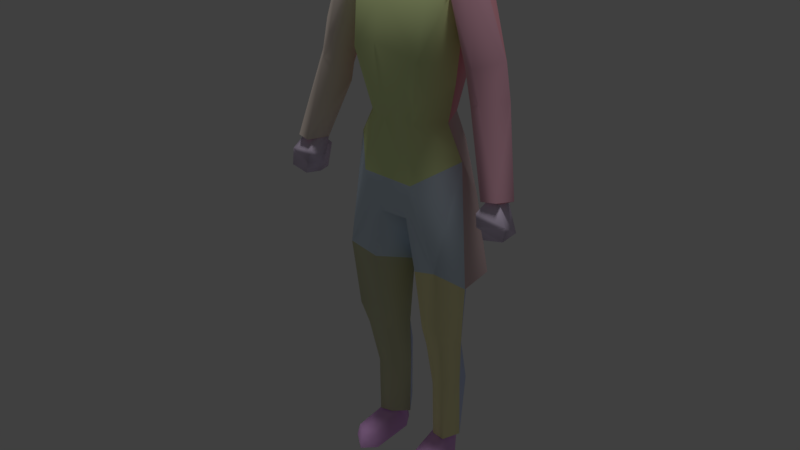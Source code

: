# Source: Fem_Sci_Body.blend  (saved by Blender 2.79.0; exported with 4.5.12 LTS)
import bpy
from mathutils import Matrix  # noqa: F401  (used for matrix-valued properties, if any)

bpy.ops.wm.read_factory_settings(use_empty=True)
scene = bpy.context.scene
scene.name = 'hologram'

# ---- collections
col_collection_1 = bpy.data.collections.new('Collection 1'); scene.collection.children.link(col_collection_1)

# ---- materials (node trees are filled in below, after node groups)
mat_sci3_back2__bmp = bpy.data.materials.new('Sci3(Back2).bmp')
mat_sci3_back2__bmp.alpha_threshold = 0.0
mat_sci3_back2__bmp.use_transparent_shadow = False
mat_sci3_back2__bmp.diffuse_color = (0.9734, 0.4334, 0.5135, 1.0)
mat_sci3_back2__bmp.roughness = 0.5
mat_sci3_l_leg__bmp = bpy.data.materials.new('Sci3(L-Leg).bmp')
mat_sci3_l_leg__bmp.alpha_threshold = 0.0
mat_sci3_l_leg__bmp.use_transparent_shadow = False
mat_sci3_l_leg__bmp.diffuse_color = (0.9695, 0.9124, 0.4926, 1.0)
mat_sci3_l_leg__bmp.roughness = 0.5
mat_sci3_shoe__bmp = bpy.data.materials.new('Sci3(Shoe).bmp')
mat_sci3_shoe__bmp.alpha_threshold = 0.0
mat_sci3_shoe__bmp.use_transparent_shadow = False
mat_sci3_shoe__bmp.diffuse_color = (0.8531, 0.4723, 0.9218, 1.0)
mat_sci3_shoe__bmp.roughness = 0.5
mat_sci3_chest__bmp = bpy.data.materials.new('Sci3(Chest).bmp')
mat_sci3_chest__bmp.alpha_threshold = 0.0
mat_sci3_chest__bmp.use_transparent_shadow = False
mat_sci3_chest__bmp.diffuse_color = (0.8434, 0.9747, 0.4565, 1.0)
mat_sci3_chest__bmp.roughness = 0.5
mat_sci3_pelvis__bmp = bpy.data.materials.new('Sci3(Pelvis).bmp')
mat_sci3_pelvis__bmp.alpha_threshold = 0.0
mat_sci3_pelvis__bmp.use_transparent_shadow = False
mat_sci3_pelvis__bmp.diffuse_color = (0.7025, 0.8313, 0.9538, 1.0)
mat_sci3_pelvis__bmp.roughness = 0.5
mat_sci3_c_tail__bmp = bpy.data.materials.new('Sci3(C-Tail).bmp')
mat_sci3_c_tail__bmp.alpha_threshold = 0.0
mat_sci3_c_tail__bmp.use_transparent_shadow = False
mat_sci3_c_tail__bmp.diffuse_color = (0.7402, 0.5498, 0.5536, 1.0)
mat_sci3_c_tail__bmp.roughness = 0.5
mat_sci3_legback1_bmp = bpy.data.materials.new('SCI3_LegBack1.bmp')
mat_sci3_legback1_bmp.alpha_threshold = 0.0
mat_sci3_legback1_bmp.use_transparent_shadow = False
mat_sci3_legback1_bmp.diffuse_color = (0.6529, 0.7329, 0.9978, 1.0)
mat_sci3_legback1_bmp.roughness = 0.5
mat_sci3_collar1_bmp = bpy.data.materials.new('SCI3_Collar1.bmp')
mat_sci3_collar1_bmp.alpha_threshold = 0.0
mat_sci3_collar1_bmp.use_transparent_shadow = False
mat_sci3_collar1_bmp.diffuse_color = (0.9724, 0.5649, 0.4374, 1.0)
mat_sci3_collar1_bmp.roughness = 0.5
mat_sci3_r_leg__bmp = bpy.data.materials.new('Sci3(R-Leg).bmp')
mat_sci3_r_leg__bmp.alpha_threshold = 0.0
mat_sci3_r_leg__bmp.use_transparent_shadow = False
mat_sci3_r_leg__bmp.diffuse_color = (0.6598, 0.6688, 0.4338, 1.0)
mat_sci3_r_leg__bmp.roughness = 0.5
mat_sci3_r_arm__bmp = bpy.data.materials.new('Sci3(R-Arm).bmp')
mat_sci3_r_arm__bmp.alpha_threshold = 0.0
mat_sci3_r_arm__bmp.use_transparent_shadow = False
mat_sci3_r_arm__bmp.diffuse_color = (0.9542, 0.8199, 0.7266, 1.0)
mat_sci3_r_arm__bmp.roughness = 0.5
mat_sci2_hand1_bmp = bpy.data.materials.new('Sci2_Hand1.bmp')
mat_sci2_hand1_bmp.alpha_threshold = 0.0
mat_sci2_hand1_bmp.use_transparent_shadow = False
mat_sci2_hand1_bmp.diffuse_color = (0.8154, 0.6981, 0.9021, 1.0)
mat_sci2_hand1_bmp.roughness = 0.5
mat_sci2_knuckles_bmp = bpy.data.materials.new('Sci2_Knuckles.bmp')
mat_sci2_knuckles_bmp.alpha_threshold = 0.0
mat_sci2_knuckles_bmp.use_transparent_shadow = False
mat_sci2_knuckles_bmp.diffuse_color = (0.9946, 0.9823, 0.8319, 1.0)
mat_sci2_knuckles_bmp.roughness = 0.5
mat_sci3_l_arm__bmp = bpy.data.materials.new('Sci3(L-Arm).bmp')
mat_sci3_l_arm__bmp.alpha_threshold = 0.0
mat_sci3_l_arm__bmp.use_transparent_shadow = False
mat_sci3_l_arm__bmp.diffuse_color = (0.9283, 0.4924, 0.6145, 1.0)
mat_sci3_l_arm__bmp.roughness = 0.5

# ---- material node trees

# ---- world
world_world = bpy.data.worlds.new('World'); scene.world = world_world
world_world.color = (0.05088, 0.05088, 0.05088)
world_world.use_sun_shadow = False
world_world.sun_shadow_jitter_overblur = 0.0
world_world.cycles.sampling_method = 'MANUAL'

# ---- lights
light_hemi = bpy.data.lights.new('Hemi', 'SUN')
light_hemi.transmission_factor = 0.0
light_hemi.angle = 0.1993
light_hemi.energy = 1.0
light_hemi.shadow_buffer_clip_start = 0.5
light_hemi.shadow_soft_size = 0.1
light_hemi.shadow_cascade_max_distance = 1000.0

# ---- meshes
me_sci3_template_biped1_headless_body = bpy.data.meshes.new('SCI3_Template_Biped1(Headless_Body)')
me_sci3_template_biped1_headless_body.from_pydata([(3.982, 2.413, 61.41), (3.374, 1.392, 61.9), (-0.02015, 2.676, 61.82), (-0.02015, 3.85, 57.89), (-3.942, 2.412, 61.39), (-5.85, 2.645, 58.41), (-7.815, -0.8156, 60.35), (-5.822, 2.923, 49.99), (-5.587, -0.646, 46.31), (-3.878, 1.529, 42.57), (-5.247, -1.516, 41.97), (-8.538, -0.9976, 45.95), (-5.979, 2.159, 58.04), (-5.955, -0.8937, 55.3), (-5.338, -0.8181, 60.12), (-6.715, 0.8332, 60.56), (-7.865, -0.8177, 60.31), (-8.346, 1.05, 59.32), (-8.878, -0.796, 59.14), (-8.228, 1.786, 57.5), (-9.643, -0.8821, 57.18), (-12.45, -0.9976, 50.3), (8.115, -0.7769, 59.13), (7.444, 1.011, 59.32), (6.972, -0.8154, 60.35), (6.092, 0.832, 60.54), (7.562, 1.834, 57.49), (5.729, 2.176, 58.05), (10.15, 1.395, 46.92), (8.162, -1.001, 46.21), (10.57, 1.278, 44.93), (12.88, -1.395, 35.91), (14.29, -2.381, 36.41), (6.931, -0.816, 60.34), (5.616, 2.63, 58.48), (5.045, 2.932, 49.91), (-0.02016, 3.797, 50.2), (-0.0195, 2.002, 42.54), (-12.03, -1.769, 36.39), (-13.44, -1.457, 36.19), (-8.666, -1.332, 43.86), (-11.41, 1.38, 44.91), (-11.06, 1.339, 46.81), (-13.2, -1.008, 46.59), (12.5, -1.219, 46.5), (11.71, -1.001, 50.31), (8.797, -0.882, 57.5), (11.53, -2.35, 36.0), (12.06, -4.153, 36.31), (11.77, -4.748, 36.47), (13.41, -4.364, 36.62), (13.5, -3.785, 36.34), (3.847, 1.529, 42.56), (5.217, -0.637, 46.32), (-3.104, 1.403, 61.9), (-3.52, -0.9675, 61.73), (-14.02, -3.779, 36.72), (-12.57, -3.962, 36.66), (-14.24, -4.366, 36.87), (-12.53, -4.758, 36.77), (4.275, -0.826, 60.33), (4.956, -0.8961, 54.7), (8.399, -1.337, 43.68), (-14.98, -2.38, 36.75), (5.025, -1.516, 42.25), (0.1816, -0.5559, 24.05), (0.8983, -0.3845, 15.04), (2.911, -4.338, 24.96), (2.918, -2.928, 16.92), (3.138, -2.32, 14.39), (5.753, -3.658, 17.45), (5.348, -2.68, 14.4), (6.785, -0.5216, 15.28), (4.883, -1.445, 8.422), (6.01, 0.4976, 8.934), (5.009, -1.287, 0.9755), (5.774, 1.088, 0.8499), (3.198, -1.094, 8.33), (1.763, 0.7028, 9.012), (3.296, -0.9771, 0.9324), (5.821, -4.617, 25.78), (7.599, -1.188, 23.0), (1.856, 0.9063, 0.5785), (5.156, 1.107, -2.064), (6.163, -4.129, -0.3677), (6.576, -4.154, -2.107), (4.226, -6.006, -2.124), (4.079, -5.601, -0.2989), (2.891, -4.456, -0.2989), (3.976, -4.318, 0.2953), (3.942, -1.907, 0.6655), (4.966, -0.6155, 1.027), (5.035, 1.081, -0.428), (5.01, 1.088, 1.001), (3.709, 2.553, 1.15), (-2.573, 1.043, -2.027), (-2.84, -4.459, -0.2879), (-2.625, -4.562, -2.122), (-4.174, -6.009, -2.122), (-4.028, -5.604, -0.2879), (-5.905, -4.132, -0.4342), (-3.925, -4.321, 0.2976), (-3.89, -1.91, 0.6679), (-2.866, -0.2915, 1.064), (-2.759, 0.9399, 1.12), (-3.658, 2.55, 1.153), (-5.01, -0.6187, 1.03), (-4.984, 1.078, -0.4256), (-5.104, 1.103, -2.062), (-3.942, 2.912, -0.4342), (-3.761, 2.998, -2.105), (2.624, 1.046, -2.03), (3.993, 2.915, -0.4366), (3.821, 3.001, -2.107), (2.808, 0.9446, 1.11), (2.917, -0.2883, 1.053), (2.676, -4.559, -2.124), (-3.279, -0.9803, 1.081), (-4.846, -1.282, 1.038), (-5.981, 1.062, 1.073), (-5.052, 1.083, 1.008), (3.79, 3.561, 1.031), (-1.836, 0.8785, 0.8356), (-3.702, 3.552, 1.017), (-6.336, -4.158, -2.122), (5.02, 1.05, 0.9618), (6.9, -1.435, 38.38), (2.644, -4.696, 42.58), (3.194, -5.531, 35.91), (0.0137, -5.895, 42.79), (4.195, -6.002, 49.89), (0.1338, -7.567, 51.54), (-0.02017, -6.039, 57.31), (-3.927, -6.012, 49.93), (-4.951, -4.062, 57.85), (-0.8372, -3.376, 60.9), (-0.02017, -4.764, 58.94), (-0.01677, -3.88, 60.49), (1.021, -3.242, 60.93), (4.43, -4.068, 57.94), (-2.525, -4.696, 42.64), (-3.099, -5.531, 36.09), (-6.958, -1.446, 38.46), (-0.07676, -0.5635, 24.05), (-1.585, -4.58, 31.26), (-2.759, -4.34, 24.96), (-6.123, -4.619, 25.91), (-2.348, -5.379, 33.31), (2.524, -5.367, 33.25), (1.855, -4.58, 31.32), (0.02382, -1.528, 29.93), (-7.692, -1.194, 23.0), (4.215, 2.812, 39.03), (0.05884, 4.257, 38.58), (-4.2, 2.812, 38.97), (0.1762, 5.633, 31.42), (-6.14, 3.202, 32.28), (-3.43, 5.989, 23.13), (-6.485, 4.447, 22.58), (5.741, 3.202, 32.29), (3.191, 5.744, 23.14), (6.723, 4.286, 22.58), (-5.613, 2.0, 25.6), (-2.585, 3.494, 26.35), (2.44, 3.494, 26.54), (5.732, 2.006, 25.6), (3.654, 3.455, 9.658), (5.409, 2.524, 8.354), (5.342, 1.191, 15.24), (3.313, 2.167, 14.94), (-3.625, 3.489, 9.706), (-0.8918, -0.3798, 15.24), (-1.641, 0.7318, 9.053), (-3.286, 2.164, 14.95), (-5.32, 1.183, 15.25), (-5.376, 2.523, 9.482), (-3.13, 3.23, 24.69), (-6.813, -0.5231, 15.3), (-6.027, 0.53, 8.987), (3.216, 3.233, 24.77), (0.001847, 2.449, 62.98), (2.961, 1.142, 62.83), (2.502, -0.9469, 61.74), (-0.01676, 1.128, 62.06), (-2.402, -0.9572, 61.74), (-2.693, 1.153, 62.83), (3.651, -0.2749, 62.25), (2.213, -3.677, 61.23), (-3.367, -0.2863, 62.24), (-2.187, -3.687, 61.25), (-2.196, -3.586, 60.46), (3.745, -0.9706, 61.67), (2.224, -3.585, 60.48), (-2.898, -2.929, 16.92), (-3.108, -2.324, 14.4), (-3.169, -1.066, 8.378), (-4.855, -1.41, 8.468), (-5.73, -3.654, 17.44), (-5.327, -2.686, 14.4), (-8.37, -2.116, 59.26), (-6.228, -3.198, 57.45), (-8.973, -3.057, 49.64), (-9.716, -3.14, 46.08), (-8.84, -2.603, 57.35), (-9.784, -3.532, 49.83), (-10.91, -3.481, 46.62), (14.6, -4.579, 32.69), (12.11, -4.902, 33.37), (12.28, -4.762, 32.24), (11.69, -2.754, 33.18), (11.69, -5.187, 33.71), (11.27, -3.176, 33.16), (11.37, -4.898, 35.09), (10.88, -3.052, 34.09), (11.46, -2.502, 34.86), (11.72, -1.125, 34.67), (14.08, -1.386, 32.32), (12.13, -1.403, 32.0), (-14.64, -1.323, 32.66), (-12.25, -1.05, 35.35), (-11.99, -2.482, 35.55), (-11.41, -3.047, 34.76), (-11.9, -4.912, 35.66), (-11.8, -3.179, 33.79), (-12.21, -5.22, 34.23), (-12.22, -2.739, 33.62), (-12.63, -4.797, 34.03), (-12.83, -4.822, 32.59), (-15.15, -4.7, 32.96), (14.7, -4.341, 34.27), (-15.25, -4.381, 34.94), (-12.69, -1.345, 32.32), (-12.45, -2.895, 32.31), (11.89, -2.898, 31.99), (7.412, -2.163, 59.33), (8.179, -2.622, 57.37), (5.79, -3.255, 58.01), (9.357, -3.585, 49.73), (8.118, -3.06, 49.55), (10.18, -3.481, 46.21), (8.985, -3.142, 45.67)], [], [(191, 0, 1), (1, 0, 2), (0, 3, 2), (2, 3, 4), (3, 5, 4), (4, 5, 6), (5, 7, 6), (6, 7, 8), (7, 9, 8), (8, 9, 10), (11, 12, 13), (13, 12, 14), (12, 15, 14), (14, 15, 16), (15, 17, 16), (16, 17, 18), (17, 19, 18), (18, 19, 20), (19, 21, 20), (22, 23, 24), (24, 23, 25), (23, 26, 25), (25, 26, 27), (26, 28, 27), (27, 28, 29), (28, 30, 29), (29, 30, 31), (30, 32, 31), (191, 33, 0), (0, 33, 34), (33, 35, 34), (34, 35, 36), (35, 37, 36), (36, 37, 7), (37, 9, 7), (38, 39, 40), (40, 39, 11), (39, 41, 11), (11, 41, 42), (41, 43, 42), (42, 43, 19), (43, 21, 19), (26, 44, 28), (26, 45, 44), (26, 46, 45), (26, 22, 46), (26, 23, 22), (47, 48, 49), (49, 48, 50), (48, 51, 50), (50, 51, 32), (51, 31, 32), (34, 36, 3), (3, 36, 5), (36, 7, 5), (37, 35, 52), (52, 35, 53), (35, 33, 53), (2, 4, 54), (54, 4, 55), (4, 6, 55), (42, 19, 12), (12, 19, 15), (19, 17, 15), (56, 57, 58), (58, 57, 59), (57, 38, 59), (25, 27, 60), (60, 27, 61), (27, 29, 61), (28, 44, 30), (30, 44, 32), (47, 62, 31), (31, 62, 29), (39, 63, 41), (41, 63, 43), (53, 64, 52), (0, 34, 3), (11, 42, 12), (63, 39, 56), (56, 58, 63), (60, 24, 25), (65, 66, 67), (67, 66, 68), (66, 69, 68), (68, 69, 70), (69, 71, 70), (70, 71, 72), (71, 73, 72), (72, 73, 74), (73, 75, 74), (74, 75, 76), (77, 69, 78), (77, 71, 69), (77, 73, 71), (77, 79, 73), (77, 78, 79), (68, 70, 80), (80, 70, 81), (70, 72, 81), (80, 67, 68), (69, 66, 78), (82, 79, 78), (79, 75, 73), (83, 84, 85), (85, 84, 86), (84, 87, 86), (86, 87, 88), (87, 89, 88), (88, 89, 90), (89, 84, 90), (90, 84, 91), (84, 92, 91), (91, 92, 93), (92, 94, 93), (95, 96, 97), (97, 96, 98), (96, 99, 98), (98, 99, 100), (99, 101, 100), (100, 101, 102), (101, 96, 102), (102, 96, 103), (96, 95, 103), (103, 95, 104), (95, 105, 104), (103, 106, 102), (102, 106, 100), (106, 107, 100), (100, 107, 108), (107, 109, 108), (108, 109, 110), (109, 95, 110), (111, 112, 113), (111, 94, 112), (111, 114, 94), (111, 115, 114), (111, 88, 115), (111, 116, 88), (82, 115, 79), (79, 115, 75), (115, 91, 75), (75, 91, 76), (91, 93, 76), (117, 118, 103), (103, 118, 106), (118, 119, 106), (106, 119, 120), (119, 105, 120), (113, 83, 111), (111, 83, 116), (83, 85, 116), (116, 85, 86), (115, 82, 114), (114, 82, 94), (82, 121, 94), (94, 121, 76), (122, 105, 123), (122, 104, 105), (122, 103, 104), (122, 117, 103), (113, 112, 83), (83, 112, 92), (112, 94, 92), (124, 108, 97), (97, 108, 95), (108, 110, 95), (120, 105, 107), (107, 105, 109), (105, 95, 109), (94, 93, 125), (125, 93, 76), (91, 115, 90), (90, 115, 88), (98, 100, 124), (124, 100, 108), (87, 84, 89), (76, 125, 94), (88, 116, 86), (83, 92, 84), (124, 97, 98), (96, 101, 99), (105, 119, 123), (107, 106, 120), (126, 127, 128), (128, 127, 129), (127, 130, 129), (129, 130, 131), (130, 132, 131), (131, 132, 133), (132, 134, 133), (133, 134, 6), (134, 135, 6), (6, 135, 55), (135, 136, 137), (137, 136, 138), (136, 139, 138), (138, 139, 33), (139, 130, 33), (33, 130, 53), (130, 127, 53), (53, 127, 64), (127, 126, 64), (140, 8, 10), (140, 133, 8), (140, 129, 133), (140, 141, 129), (140, 142, 141), (140, 10, 142), (139, 136, 132), (132, 136, 134), (136, 135, 134), (139, 132, 130), (129, 141, 128), (138, 33, 191), (133, 6, 8), (133, 129, 131), (143, 144, 145), (145, 144, 146), (144, 147, 146), (146, 147, 141), (147, 148, 141), (141, 148, 128), (148, 80, 128), (128, 80, 126), (80, 81, 126), (149, 147, 144), (149, 148, 147), (149, 80, 148), (149, 67, 80), (149, 65, 67), (149, 150, 65), (149, 144, 150), (151, 146, 142), (142, 146, 141), (144, 143, 150), (64, 152, 52), (52, 152, 37), (152, 153, 37), (37, 153, 154), (153, 155, 154), (154, 155, 156), (155, 157, 156), (156, 157, 158), (159, 155, 152), (159, 160, 155), (159, 161, 160), (159, 126, 161), (159, 64, 126), (159, 152, 64), (162, 157, 163), (163, 157, 164), (157, 160, 164), (164, 160, 165), (160, 161, 165), (165, 161, 81), (37, 154, 9), (9, 154, 10), (154, 156, 10), (10, 156, 142), (156, 151, 142), (157, 162, 158), (158, 162, 151), (150, 163, 164), (157, 155, 160), (126, 81, 161), (151, 156, 158), (155, 153, 152), (166, 78, 66), (166, 82, 78), (166, 121, 82), (166, 167, 121), (166, 168, 167), (166, 169, 168), (166, 66, 169), (170, 171, 172), (170, 173, 171), (170, 174, 173), (170, 175, 174), (170, 123, 175), (170, 122, 123), (170, 172, 122), (81, 72, 165), (165, 72, 168), (72, 74, 168), (168, 74, 167), (74, 76, 167), (167, 76, 121), (143, 173, 176), (176, 173, 162), (173, 174, 162), (162, 174, 177), (174, 178, 177), (169, 165, 168), (169, 179, 165), (169, 65, 179), (169, 66, 65), (174, 175, 178), (178, 175, 119), (175, 123, 119), (143, 176, 163), (163, 176, 162), (65, 164, 179), (179, 164, 165), (163, 150, 143), (173, 143, 171), (162, 177, 151), (164, 65, 150), (180, 181, 1), (180, 182, 181), (180, 183, 182), (180, 184, 183), (180, 185, 184), (180, 54, 185), (180, 2, 54), (180, 1, 2), (1, 181, 191), (191, 181, 186), (181, 182, 186), (186, 182, 187), (182, 138, 187), (187, 138, 192), (55, 188, 185), (185, 188, 184), (188, 189, 184), (184, 189, 135), (189, 190, 135), (186, 187, 191), (191, 187, 192), (188, 55, 189), (189, 55, 190), (55, 185, 54), (146, 193, 145), (145, 193, 171), (193, 194, 171), (171, 194, 172), (194, 195, 172), (172, 195, 117), (195, 196, 117), (117, 196, 118), (196, 178, 118), (118, 178, 119), (197, 177, 198), (197, 151, 177), (197, 146, 151), (197, 193, 146), (197, 194, 193), (197, 198, 194), (194, 198, 195), (195, 198, 196), (198, 177, 196), (196, 177, 178), (145, 171, 143), (122, 172, 117), (18, 199, 16), (16, 199, 14), (199, 200, 14), (14, 200, 13), (200, 201, 13), (13, 201, 11), (201, 202, 11), (11, 202, 40), (202, 59, 40), (40, 59, 38), (199, 203, 200), (200, 203, 204), (203, 21, 204), (204, 21, 205), (21, 43, 205), (205, 43, 58), (43, 63, 58), (205, 201, 204), (205, 202, 201), (205, 59, 202), (205, 58, 59), (21, 203, 20), (20, 203, 18), (203, 199, 18), (201, 200, 204), (206, 207, 208), (208, 207, 209), (207, 210, 209), (209, 210, 211), (210, 212, 211), (211, 212, 213), (212, 47, 213), (213, 47, 214), (47, 31, 214), (214, 31, 215), (31, 216, 215), (215, 216, 217), (218, 39, 219), (219, 39, 220), (39, 38, 220), (220, 38, 221), (38, 222, 221), (221, 222, 223), (222, 224, 223), (223, 224, 225), (224, 226, 225), (225, 226, 227), (226, 228, 227), (229, 210, 207), (229, 212, 210), (229, 48, 212), (229, 51, 48), (229, 216, 51), (229, 206, 216), (229, 207, 206), (230, 57, 56), (230, 222, 57), (230, 224, 222), (230, 226, 224), (230, 228, 226), (225, 220, 223), (225, 219, 220), (225, 231, 219), (225, 232, 231), (225, 227, 232), (209, 233, 208), (209, 217, 233), (209, 215, 217), (209, 214, 215), (209, 211, 214), (39, 218, 56), (56, 218, 230), (218, 228, 230), (38, 57, 222), (220, 221, 223), (219, 231, 218), (51, 216, 31), (47, 212, 48), (214, 211, 213), (231, 232, 218), (218, 232, 228), (232, 227, 228), (208, 233, 206), (206, 233, 216), (233, 217, 216), (24, 234, 22), (22, 234, 235), (234, 236, 235), (235, 236, 237), (236, 238, 237), (237, 238, 239), (238, 240, 239), (239, 240, 49), (240, 62, 49), (49, 62, 47), (24, 60, 234), (234, 60, 236), (60, 61, 236), (236, 61, 238), (61, 29, 238), (238, 29, 240), (29, 62, 240), (32, 44, 50), (50, 44, 239), (44, 45, 239), (239, 45, 237), (45, 235, 237), (22, 235, 46), (46, 235, 45), (50, 239, 49)])
me_sci3_template_biped1_headless_body.polygons.foreach_set('use_smooth', [True] * 464)
me_sci3_template_biped1_headless_body.polygons.foreach_set('material_index', [0, 0, 0, 0, 0, 0, 0, 0, 0, 0, 0, 0, 0, 0, 0, 0, 0, 0, 0, 0, 0, 0, 0, 0, 0, 0, 0, 0, 0, 0, 0, 0, 0, 0, 0, 0, 0, 0, 0, 0, 0, 0, 0, 0, 0, 0, 0, 0, 0, 0, 0, 0, 0, 0, 0, 0, 0, 0, 0, 0, 0, 0, 0, 0, 0, 0, 0, 0, 0, 0, 0, 0, 0, 0, 0, 0, 0, 0, 0, 0, 0, 0, 1, 1, 1, 1, 1, 1, 1, 1, 1, 1, 1, 1, 1, 1, 1, 1, 1, 1, 1, 1, 1, 1, 2, 2, 2, 2, 2, 2, 2, 2, 2, 2, 2, 2, 2, 2, 2, 2, 2, 2, 2, 2, 2, 2, 2, 2, 2, 2, 2, 2, 2, 2, 2, 2, 2, 2, 2, 2, 2, 2, 2, 2, 2, 2, 2, 2, 2, 2, 2, 2, 2, 2, 2, 2, 2, 2, 2, 2, 2, 2, 2, 2, 2, 2, 2, 2, 2, 2, 2, 2, 2, 2, 2, 2, 2, 2, 2, 2, 2, 2, 2, 2, 3, 3, 3, 3, 3, 3, 3, 3, 3, 3, 3, 3, 3, 3, 3, 3, 3, 3, 3, 3, 3, 3, 3, 3, 3, 3, 3, 3, 3, 3, 3, 3, 3, 4, 4, 4, 4, 4, 4, 4, 4, 4, 4, 4, 4, 4, 4, 4, 4, 4, 4, 4, 5, 5, 5, 5, 5, 5, 5, 5, 5, 5, 5, 5, 5, 5, 5, 5, 5, 5, 5, 5, 5, 5, 5, 5, 5, 5, 5, 5, 5, 5, 5, 5, 6, 6, 6, 6, 6, 6, 6, 6, 6, 6, 6, 6, 6, 6, 6, 6, 6, 6, 6, 6, 6, 6, 6, 6, 6, 6, 6, 6, 6, 6, 6, 6, 6, 6, 6, 6, 6, 6, 6, 6, 7, 7, 7, 7, 7, 7, 7, 7, 7, 7, 7, 7, 7, 7, 7, 7, 7, 7, 7, 7, 7, 7, 7, 7, 8, 8, 8, 8, 8, 8, 8, 8, 8, 8, 8, 8, 8, 8, 8, 8, 8, 8, 8, 8, 8, 8, 9, 9, 9, 9, 9, 9, 9, 9, 9, 9, 9, 9, 9, 9, 9, 9, 9, 9, 9, 9, 9, 9, 9, 9, 9, 10, 10, 10, 10, 10, 10, 10, 10, 10, 10, 10, 10, 10, 10, 10, 10, 10, 10, 10, 10, 10, 10, 10, 10, 10, 10, 10, 10, 10, 10, 10, 10, 10, 10, 10, 10, 10, 10, 10, 10, 10, 10, 10, 10, 10, 10, 10, 10, 10, 10, 10, 10, 10, 10, 11, 11, 11, 11, 11, 11, 12, 12, 12, 12, 12, 12, 12, 12, 12, 12, 12, 12, 12, 12, 12, 12, 12, 12, 12, 12, 12, 12, 12, 12, 12])
_k = set([(1, 2), (1, 191), (2, 54), (6, 55), (31, 32), (31, 47), (31, 51), (32, 50), (38, 39), (38, 57), (38, 59), (39, 63), (47, 48), (47, 49), (48, 51), (49, 50), (54, 55), (56, 57), (56, 63), (58, 59), (58, 63), (65, 164), (65, 179), (75, 76), (75, 79), (76, 94), (76, 121), (79, 82), (81, 161), (81, 165), (82, 121), (83, 85), (83, 113), (85, 86), (86, 116), (91, 93), (91, 115), (92, 93), (94, 114), (95, 97), (95, 110), (97, 98), (98, 124), (103, 104), (103, 106), (104, 105), (105, 120), (106, 120), (108, 110), (108, 124), (111, 113), (111, 116), (114, 115), (117, 118), (117, 122), (118, 119), (119, 123), (122, 123), (143, 163), (143, 176), (151, 158), (151, 162), (157, 158), (157, 160), (160, 161), (162, 176), (163, 164), (165, 179)])
me_sci3_template_biped1_headless_body.attributes.new('sharp_edge', 'BOOLEAN', 'EDGE').data.foreach_set('value', [ (min(e.vertices), max(e.vertices)) in _k for e in me_sci3_template_biped1_headless_body.edges])
_uv = me_sci3_template_biped1_headless_body.uv_layers.new(name='UVMap')
_uv.uv.foreach_set('vector', [0.3438, 1.0, 0.3438, 0.988, 0.3646, 1.0, 0.3646, 1.0, 0.3438, 0.988, 0.4792, 1.0, 0.3438, 0.988, 0.4792, 0.8554, 0.4792, 1.0, 0.4792, 1.0, 0.4792, 0.8554, 0.6042, 0.988, 0.4792, 0.8554, 0.6979, 0.8554, 0.6042, 0.988, 0.6042, 0.988, 0.6979, 0.8554, 0.7708, 0.9518, 0.6979, 0.8554, 0.7083, 0.5422, 0.7708, 0.9518, 0.7708, 0.9518, 0.7083, 0.5422, 0.7396, 0.4096, 0.7083, 0.5422, 0.6458, 0.2771, 0.7396, 0.4096, 0.7396, 0.4096, 0.6458, 0.2771, 0.6979, 0.241, 0.7604, 0.3735, 0.7083, 0.8554, 0.7083, 0.6988, 0.7083, 0.6988, 0.7083, 0.8554, 0.7083, 0.9518, 0.7083, 0.8554, 0.7292, 0.9639, 0.7083, 0.9518, 0.7083, 0.9518, 0.7292, 0.9639, 0.7812, 0.9518, 0.7292, 0.9639, 0.7917, 0.9036, 0.7812, 0.9518, 0.7812, 0.9518, 0.7917, 0.9036, 0.8125, 0.9036, 0.7917, 0.9036, 0.7917, 0.8313, 0.8125, 0.9036, 0.8125, 0.9036, 0.7917, 0.8313, 0.8438, 0.8193, 0.7917, 0.8313, 0.8958, 0.5783, 0.8438, 0.8193, 0.1667, 0.9036, 0.1875, 0.9036, 0.2083, 0.9518, 0.2083, 0.9518, 0.1875, 0.9036, 0.2396, 0.9639, 0.1875, 0.9036, 0.1875, 0.8313, 0.2396, 0.9639, 0.2396, 0.9639, 0.1875, 0.8313, 0.2604, 0.8554, 0.1875, 0.8313, 0.1354, 0.4337, 0.2604, 0.8554, 0.2604, 0.8554, 0.1354, 0.4337, 0.2083, 0.3855, 0.1354, 0.4337, 0.125, 0.3494, 0.2083, 0.3855, 0.2083, 0.3855, 0.125, 0.3494, 0.05208, 0.01205, 0.125, 0.3494, 0.0, 0.0241, 0.05208, 0.01205, 0.3438, 1.0, 0.2083, 0.9518, 0.3438, 0.988, 0.3438, 0.988, 0.2083, 0.9518, 0.2604, 0.8795, 0.2083, 0.9518, 0.2708, 0.5422, 0.2604, 0.8795, 0.2604, 0.8795, 0.2708, 0.5422, 0.4792, 0.5542, 0.2708, 0.5422, 0.4792, 0.2892, 0.4792, 0.5542, 0.4792, 0.5542, 0.4792, 0.2892, 0.7083, 0.5422, 0.4792, 0.2892, 0.6458, 0.2771, 0.7083, 0.5422, 0.875, 0.0241, 0.9271, 0.0241, 0.7604, 0.3133, 0.7604, 0.3133, 0.9271, 0.0241, 0.7604, 0.3735, 0.9271, 0.0241, 0.8646, 0.3614, 0.7604, 0.3735, 0.7604, 0.3735, 0.8646, 0.3614, 0.8438, 0.4217, 0.8646, 0.3614, 0.9375, 0.3855, 0.8438, 0.4217, 0.8438, 0.4217, 0.9375, 0.3855, 0.7917, 0.8313, 0.9375, 0.3855, 0.8958, 0.5783, 0.7917, 0.8313, 0.1875, 0.8313, 0.05208, 0.4096, 0.1354, 0.4337, 0.1875, 0.8313, 0.08333, 0.5783, 0.05208, 0.4096, 0.1875, 0.8313, 0.1458, 0.8313, 0.08333, 0.5783, 0.1875, 0.8313, 0.1667, 0.9036, 0.1458, 0.8313, 0.1875, 0.8313, 0.1875, 0.9036, 0.1667, 0.9036, 0.09375, 0.01205, 0.08333, 0.0241, 0.08333, 0.03615, 0.08333, 0.03615, 0.08333, 0.0241, 0.03125, 0.03615, 0.08333, 0.0241, 0.03125, 0.0241, 0.03125, 0.03615, 0.03125, 0.03615, 0.03125, 0.0241, 0.0, 0.0241, 0.03125, 0.0241, 0.05208, 0.01205, 0.0, 0.0241, 0.2604, 0.8795, 0.4792, 0.5542, 0.4792, 0.8554, 0.4792, 0.8554, 0.4792, 0.5542, 0.6979, 0.8554, 0.4792, 0.5542, 0.7083, 0.5422, 0.6979, 0.8554, 0.4792, 0.2892, 0.2708, 0.5422, 0.3125, 0.2771, 0.3125, 0.2771, 0.2708, 0.5422, 0.2292, 0.4096, 0.2708, 0.5422, 0.2083, 0.9518, 0.2292, 0.4096, 0.4792, 1.0, 0.6042, 0.988, 0.5833, 1.0, 0.5833, 1.0, 0.6042, 0.988, 0.6042, 1.0, 0.6042, 0.988, 0.7708, 0.9518, 0.6042, 1.0, 0.8438, 0.4217, 0.7917, 0.8313, 0.7083, 0.8554, 0.7083, 0.8554, 0.7917, 0.8313, 0.7292, 0.9639, 0.7917, 0.8313, 0.7917, 0.9036, 0.7292, 0.9639, 0.9375, 0.03615, 0.8958, 0.03615, 0.9479, 0.04819, 0.9479, 0.04819, 0.8958, 0.03615, 0.8958, 0.03615, 0.8958, 0.03615, 0.875, 0.0241, 0.8958, 0.03615, 0.2396, 0.9639, 0.2604, 0.8554, 0.3125, 0.9518, 0.3125, 0.9518, 0.2604, 0.8554, 0.2917, 0.7108, 0.2604, 0.8554, 0.2083, 0.3855, 0.2917, 0.7108, 0.1354, 0.4337, 0.05208, 0.4096, 0.125, 0.3494, 0.125, 0.3494, 0.05208, 0.4096, 0.0, 0.0241, 0.09375, 0.01205, 0.2083, 0.2892, 0.05208, 0.01205, 0.05208, 0.01205, 0.2083, 0.2892, 0.2083, 0.3855, 0.9271, 0.0241, 0.9792, 0.03615, 0.8646, 0.3614, 0.8646, 0.3614, 0.9792, 0.03615, 0.9375, 0.3855, 0.2292, 0.4096, 0.2604, 0.253, 0.3125, 0.2771, 0.3438, 0.988, 0.2604, 0.8795, 0.4792, 0.8554, 0.7604, 0.3735, 0.8438, 0.4217, 0.7083, 0.8554, 0.9792, 0.03615, 0.9271, 0.0241, 0.9375, 0.03615, 0.9375, 0.03615, 0.9479, 0.04819, 0.9792, 0.03615, 0.3125, 0.9518, 0.2083, 0.9518, 0.2396, 0.9639, 0.0, 0.9286, 0.1429, 0.6548, 0.3571, 0.9643, 0.3571, 0.9643, 0.1429, 0.6548, 0.3929, 0.7381, 0.1429, 0.6548, 0.4286, 0.619, 0.3929, 0.7381, 0.3929, 0.7381, 0.4286, 0.619, 0.7857, 0.7619, 0.4286, 0.619, 0.7143, 0.619, 0.7857, 0.7619, 0.7857, 0.7619, 0.7143, 0.619, 0.8929, 0.6667, 0.7143, 0.619, 0.75, 0.2976, 0.8929, 0.6667, 0.8929, 0.6667, 0.75, 0.2976, 0.9286, 0.3333, 0.75, 0.2976, 0.75, 0.0119, 0.9286, 0.3333, 0.9286, 0.3333, 0.75, 0.0119, 0.8571, 0.02381, 0.4643, 0.2976, 0.4286, 0.619, 0.2143, 0.3333, 0.4643, 0.2976, 0.7143, 0.619, 0.4286, 0.619, 0.4643, 0.2976, 0.75, 0.2976, 0.7143, 0.619, 0.4643, 0.2976, 0.5, 0.0119, 0.75, 0.2976, 0.4643, 0.2976, 0.2143, 0.3333, 0.5, 0.0119, 0.3929, 0.7381, 0.7857, 0.7619, 0.7143, 1.0, 0.7143, 1.0, 0.7857, 0.7619, 0.8929, 0.9524, 0.7857, 0.7619, 0.8929, 0.6667, 0.8929, 0.9524, 0.7143, 1.0, 0.3571, 0.9643, 0.3929, 0.7381, 0.4286, 0.619, 0.1429, 0.6548, 0.2143, 0.3333, 0.3214, 0.0119, 0.5, 0.0119, 0.2143, 0.3333, 0.5, 0.0119, 0.75, 0.0119, 0.75, 0.2976, 0.7361, 0.1034, 0.2083, 0.5172, 0.2083, 0.1034, 0.2083, 0.1034, 0.2083, 0.5172, 0.01389, 0.1034, 0.2083, 0.5172, 0.05556, 0.5517, 0.01389, 0.1034, 0.01389, 0.1034, 0.05556, 0.5517, 0.1806, 0.5517, 0.05556, 0.5517, 0.1944, 0.6897, 0.1806, 0.5517, 0.1806, 0.5517, 0.1944, 0.6897, 0.4306, 0.7931, 0.1944, 0.6897, 0.2083, 0.5172, 0.4306, 0.7931, 0.4306, 0.7931, 0.2083, 0.5172, 0.5556, 0.8621, 0.2083, 0.5172, 0.7361, 0.5172, 0.5556, 0.8621, 0.5556, 0.8621, 0.7361, 0.5172, 0.7361, 0.8621, 0.7361, 0.5172, 0.8889, 0.8966, 0.7361, 0.8621, 0.7361, 0.1034, 0.1806, 0.5517, 0.1667, 0.1034, 0.1667, 0.1034, 0.1806, 0.5517, 0.01389, 0.1034, 0.1806, 0.5517, 0.05556, 0.5517, 0.01389, 0.1034, 0.01389, 0.1034, 0.05556, 0.5517, 0.2083, 0.5172, 0.05556, 0.5517, 0.1944, 0.6897, 0.2083, 0.5172, 0.2083, 0.5172, 0.1944, 0.6897, 0.4306, 0.7931, 0.1944, 0.6897, 0.1806, 0.5517, 0.4306, 0.7931, 0.4306, 0.7931, 0.1806, 0.5517, 0.5972, 0.8966, 0.1806, 0.5517, 0.7361, 0.1034, 0.5972, 0.8966, 0.5972, 0.8966, 0.7361, 0.1034, 0.7222, 0.8966, 0.7361, 0.1034, 0.8889, 0.8966, 0.7222, 0.8966, 0.5972, 0.8966, 0.5694, 0.8621, 0.4306, 0.7931, 0.4306, 0.7931, 0.5694, 0.8621, 0.2083, 0.5172, 0.5694, 0.8621, 0.7361, 0.5172, 0.2083, 0.5172, 0.2083, 0.5172, 0.7361, 0.5172, 0.7361, 0.1034, 0.7361, 0.5172, 0.9167, 0.5172, 0.7361, 0.1034, 0.7361, 0.1034, 0.9167, 0.5172, 0.9306, 0.1034, 0.9167, 0.5172, 0.7361, 0.1034, 0.9306, 0.1034, 0.7361, 0.1034, 0.9167, 0.5172, 0.9306, 0.1034, 0.7361, 0.1034, 0.8889, 0.8966, 0.9167, 0.5172, 0.7361, 0.1034, 0.7222, 0.8966, 0.8889, 0.8966, 0.7361, 0.1034, 0.5972, 0.8966, 0.7222, 0.8966, 0.7361, 0.1034, 0.1806, 0.5517, 0.5972, 0.8966, 0.7361, 0.1034, 0.1667, 0.1034, 0.1806, 0.5517, 0.7222, 0.931, 0.5972, 0.8966, 0.5417, 0.931, 0.5417, 0.931, 0.5972, 0.8966, 0.5139, 0.931, 0.5972, 0.8966, 0.5556, 0.8621, 0.5139, 0.931, 0.5139, 0.931, 0.5556, 0.8621, 0.7361, 0.9655, 0.5556, 0.8621, 0.7361, 0.8621, 0.7361, 0.9655, 0.5417, 0.9655, 0.5139, 0.9655, 0.5972, 0.8966, 0.5972, 0.8966, 0.5139, 0.9655, 0.5694, 0.8621, 0.5139, 0.9655, 0.7361, 0.9655, 0.5694, 0.8621, 0.5694, 0.8621, 0.7361, 0.9655, 0.7361, 0.8621, 0.7361, 0.9655, 0.8889, 0.8966, 0.7361, 0.8621, 0.9306, 0.1034, 0.7361, 0.1034, 0.7361, 0.1034, 0.7361, 0.1034, 0.7361, 0.1034, 0.1667, 0.1034, 0.7361, 0.1034, 0.2083, 0.1034, 0.1667, 0.1034, 0.1667, 0.1034, 0.2083, 0.1034, 0.01389, 0.1034, 0.5972, 0.8966, 0.7222, 0.931, 0.7222, 0.8966, 0.7222, 0.8966, 0.7222, 0.931, 0.8889, 0.8966, 0.7222, 0.931, 0.9444, 0.9655, 0.8889, 0.8966, 0.8889, 0.8966, 0.9444, 0.9655, 0.7361, 0.9655, 0.7083, 1.0, 0.8889, 0.8966, 0.9444, 0.9655, 0.7083, 1.0, 0.7222, 0.8966, 0.8889, 0.8966, 0.7083, 1.0, 0.5972, 0.8966, 0.7222, 0.8966, 0.7083, 1.0, 0.5417, 0.9655, 0.5972, 0.8966, 0.9306, 0.1034, 0.9167, 0.5172, 0.7361, 0.1034, 0.7361, 0.1034, 0.9167, 0.5172, 0.7361, 0.5172, 0.9167, 0.5172, 0.8889, 0.8966, 0.7361, 0.5172, 0.2083, 0.1034, 0.7361, 0.1034, 0.1667, 0.1034, 0.1667, 0.1034, 0.7361, 0.1034, 0.7361, 0.1034, 0.7361, 0.1034, 0.9306, 0.1034, 0.7361, 0.1034, 0.7361, 0.8621, 0.8889, 0.8966, 0.7361, 0.5172, 0.7361, 0.5172, 0.8889, 0.8966, 0.9167, 0.5172, 0.8889, 0.8966, 0.7361, 0.1034, 0.9167, 0.5172, 0.8889, 0.8966, 0.7361, 0.8621, 0.7361, 0.931, 0.7361, 0.931, 0.7361, 0.8621, 0.7361, 0.9655, 0.5556, 0.8621, 0.5972, 0.8966, 0.4306, 0.7931, 0.4306, 0.7931, 0.5972, 0.8966, 0.1806, 0.5517, 0.01389, 0.1034, 0.2083, 0.5172, 0.2083, 0.1034, 0.2083, 0.1034, 0.2083, 0.5172, 0.7361, 0.1034, 0.05556, 0.5517, 0.2083, 0.5172, 0.1944, 0.6897, 0.7361, 0.9655, 0.7361, 0.931, 0.8889, 0.8966, 0.1806, 0.5517, 0.1667, 0.1034, 0.01389, 0.1034, 0.7361, 0.1034, 0.7361, 0.5172, 0.2083, 0.5172, 0.2083, 0.1034, 0.1667, 0.1034, 0.01389, 0.1034, 0.1806, 0.5517, 0.1944, 0.6897, 0.05556, 0.5517, 0.8889, 0.8966, 0.7361, 0.9655, 0.9444, 0.9655, 0.7361, 0.5172, 0.5694, 0.8621, 0.7361, 0.8621, 0.9062, 0.09091, 0.7344, 0.2386, 0.7188, 0.01136, 0.7188, 0.01136, 0.7344, 0.2386, 0.5156, 0.25, 0.7344, 0.2386, 0.8438, 0.5455, 0.5156, 0.25, 0.5156, 0.25, 0.8438, 0.5455, 0.5156, 0.5682, 0.8438, 0.5455, 0.5156, 0.8182, 0.5156, 0.5682, 0.5156, 0.5682, 0.5156, 0.8182, 0.1719, 0.5568, 0.5156, 0.8182, 0.1406, 0.8523, 0.1719, 0.5568, 0.1719, 0.5568, 0.1406, 0.8523, 0.0, 0.9659, 0.1406, 0.8523, 0.4531, 0.9659, 0.0, 0.9659, 0.0, 0.9659, 0.4531, 0.9659, 0.2969, 1.0, 0.4531, 0.9659, 0.5156, 0.9091, 0.5156, 0.9545, 0.5156, 0.9545, 0.5156, 0.9091, 0.5625, 0.9773, 0.5156, 0.9091, 0.8594, 0.8523, 0.5625, 0.9773, 0.5625, 0.9773, 0.8594, 0.8523, 0.9844, 0.9659, 0.8594, 0.8523, 0.8438, 0.5455, 0.9844, 0.9659, 0.9844, 0.9659, 0.8438, 0.5455, 0.9219, 0.4545, 0.8438, 0.5455, 0.7344, 0.2386, 0.9219, 0.4545, 0.9219, 0.4545, 0.7344, 0.2386, 0.8906, 0.2159, 0.7344, 0.2386, 0.9062, 0.09091, 0.8906, 0.2159, 0.2812, 0.2386, 0.09375, 0.4545, 0.1406, 0.2159, 0.2812, 0.2386, 0.1719, 0.5568, 0.09375, 0.4545, 0.2812, 0.2386, 0.5156, 0.25, 0.1719, 0.5568, 0.2812, 0.2386, 0.3125, 0.01136, 0.5156, 0.25, 0.2812, 0.2386, 0.1094, 0.09091, 0.3125, 0.01136, 0.2812, 0.2386, 0.1406, 0.2159, 0.1094, 0.09091, 0.8594, 0.8523, 0.5156, 0.9091, 0.5156, 0.8182, 0.5156, 0.8182, 0.5156, 0.9091, 0.1406, 0.8523, 0.5156, 0.9091, 0.4531, 0.9659, 0.1406, 0.8523, 0.8594, 0.8523, 0.5156, 0.8182, 0.8438, 0.5455, 0.5156, 0.25, 0.3125, 0.01136, 0.7188, 0.01136, 0.5625, 0.9773, 0.9844, 0.9659, 0.7344, 1.0, 0.1719, 0.5568, 0.0, 0.9659, 0.09375, 0.4545, 0.1719, 0.5568, 0.5156, 0.25, 0.5156, 0.5682, 0.5263, 0.01562, 0.4342, 0.5312, 0.3553, 0.09375, 0.3553, 0.09375, 0.4342, 0.5312, 0.1579, 0.1562, 0.4342, 0.5312, 0.3947, 0.6562, 0.1579, 0.1562, 0.1579, 0.1562, 0.3947, 0.6562, 0.3553, 0.8438, 0.3947, 0.6562, 0.6711, 0.6562, 0.3553, 0.8438, 0.3553, 0.8438, 0.6711, 0.6562, 0.6974, 0.8281, 0.6711, 0.6562, 0.8816, 0.1406, 0.6974, 0.8281, 0.6974, 0.8281, 0.8816, 0.1406, 0.9605, 0.9844, 0.8816, 0.1406, 0.9868, 0.0625, 0.9605, 0.9844, 0.6316, 0.5312, 0.3947, 0.6562, 0.4342, 0.5312, 0.6316, 0.5312, 0.6711, 0.6562, 0.3947, 0.6562, 0.6316, 0.5312, 0.8816, 0.1406, 0.6711, 0.6562, 0.6316, 0.5312, 0.6974, 0.07812, 0.8816, 0.1406, 0.6316, 0.5312, 0.5395, 0.01562, 0.6974, 0.07812, 0.6316, 0.5312, 0.5263, 0.4219, 0.5395, 0.01562, 0.6316, 0.5312, 0.4342, 0.5312, 0.5263, 0.4219, 0.06579, 0.0625, 0.1579, 0.1562, 0.09211, 1.0, 0.09211, 1.0, 0.1579, 0.1562, 0.3553, 0.8438, 0.4342, 0.5312, 0.5263, 0.01562, 0.5263, 0.4219, 0.9038, 0.9672, 0.75, 0.8033, 0.8077, 1.0, 0.8077, 1.0, 0.75, 0.8033, 0.4808, 0.9836, 0.75, 0.8033, 0.5, 0.7705, 0.4808, 0.9836, 0.4808, 0.9836, 0.5, 0.7705, 0.2308, 0.8033, 0.5, 0.7705, 0.5, 0.4098, 0.2308, 0.8033, 0.2308, 0.8033, 0.5, 0.4098, 0.1346, 0.4426, 0.5, 0.4098, 0.2692, 0.04918, 0.1346, 0.4426, 0.1346, 0.4426, 0.2692, 0.04918, 0.07692, 0.01639, 0.8269, 0.459, 0.5, 0.4098, 0.75, 0.8033, 0.8269, 0.459, 0.6923, 0.04918, 0.5, 0.4098, 0.8269, 0.459, 0.9231, 0.01639, 0.6923, 0.04918, 0.8269, 0.459, 0.9423, 0.7541, 0.9231, 0.01639, 0.8269, 0.459, 0.9038, 0.9672, 0.9423, 0.7541, 0.8269, 0.459, 0.75, 0.8033, 0.9038, 0.9672, 0.1346, 0.08197, 0.2692, 0.04918, 0.3269, 0.1311, 0.3269, 0.1311, 0.2692, 0.04918, 0.6538, 0.1475, 0.2692, 0.04918, 0.6923, 0.04918, 0.6538, 0.1475, 0.6538, 0.1475, 0.6923, 0.04918, 0.8654, 0.08197, 0.6923, 0.04918, 0.9231, 0.01639, 0.8654, 0.08197, 0.8654, 0.08197, 0.9231, 0.01639, 0.9808, 0.03279, 0.4808, 0.9836, 0.2308, 0.8033, 0.1731, 1.0, 0.1731, 1.0, 0.2308, 0.8033, 0.05769, 0.9508, 0.2308, 0.8033, 0.1346, 0.4426, 0.05769, 0.9508, 0.05769, 0.9508, 0.1346, 0.4426, 0.03846, 0.7541, 0.1346, 0.4426, 0.0, 0.03279, 0.03846, 0.7541, 0.2692, 0.04918, 0.1346, 0.08197, 0.07692, 0.01639, 0.07692, 0.01639, 0.1346, 0.08197, 0.0, 0.03279, 0.5, 0.3115, 0.3269, 0.1311, 0.6538, 0.1475, 0.2692, 0.04918, 0.5, 0.4098, 0.6923, 0.04918, 0.9423, 0.7541, 0.9808, 0.03279, 0.9231, 0.01639, 0.0, 0.03279, 0.1346, 0.4426, 0.07692, 0.01639, 0.5, 0.4098, 0.5, 0.7705, 0.75, 0.8033, 0.3571, 0.3108, 0.6071, 0.2838, 0.6786, 0.5676, 0.3571, 0.3108, 0.5357, 0.01351, 0.6071, 0.2838, 0.3571, 0.3108, 0.3214, 0.01351, 0.5357, 0.01351, 0.3571, 0.3108, 0.1429, 0.3108, 0.3214, 0.01351, 0.3571, 0.3108, 0.1786, 0.5811, 0.1429, 0.3108, 0.3571, 0.3108, 0.3929, 0.5676, 0.1786, 0.5811, 0.3571, 0.3108, 0.6786, 0.5676, 0.3929, 0.5676, 0.3214, 0.3649, 0.6429, 0.5811, 0.5714, 0.3378, 0.3214, 0.3649, 0.3929, 0.5676, 0.6429, 0.5811, 0.3214, 0.3649, 0.1429, 0.5811, 0.3929, 0.5676, 0.3214, 0.3649, 0.1071, 0.3649, 0.1429, 0.5811, 0.3214, 0.3649, 0.3214, 0.01351, 0.1071, 0.3649, 0.3214, 0.3649, 0.4643, 0.01351, 0.3214, 0.01351, 0.3214, 0.3649, 0.5714, 0.3378, 0.4643, 0.01351, 0.07143, 0.8243, 0.07143, 0.5811, 0.25, 0.8649, 0.25, 0.8649, 0.07143, 0.5811, 0.1786, 0.5811, 0.07143, 0.5811, 0.03571, 0.2838, 0.1786, 0.5811, 0.1786, 0.5811, 0.03571, 0.2838, 0.1429, 0.3108, 0.03571, 0.2838, 0.1071, 0.01351, 0.1429, 0.3108, 0.1429, 0.3108, 0.1071, 0.01351, 0.3214, 0.01351, 0.75, 0.8108, 0.3929, 0.5676, 0.4286, 0.8378, 0.4286, 0.8378, 0.3929, 0.5676, 0.2143, 0.8649, 0.3929, 0.5676, 0.1429, 0.5811, 0.2143, 0.8649, 0.2143, 0.8649, 0.1429, 0.5811, 0.03571, 0.5811, 0.1429, 0.5811, 0.0, 0.3378, 0.03571, 0.5811, 0.3929, 0.5676, 0.25, 0.8649, 0.1786, 0.5811, 0.3929, 0.5676, 0.4643, 0.8378, 0.25, 0.8649, 0.3929, 0.5676, 0.7857, 0.8108, 0.4643, 0.8378, 0.3929, 0.5676, 0.6786, 0.5676, 0.7857, 0.8108, 0.1429, 0.5811, 0.1071, 0.3649, 0.0, 0.3378, 0.0, 0.3378, 0.1071, 0.3649, 0.03571, 0.01351, 0.1071, 0.3649, 0.3214, 0.01351, 0.03571, 0.01351, 0.75, 0.8108, 0.4286, 0.8378, 0.5, 0.9324, 0.5, 0.9324, 0.4286, 0.8378, 0.2143, 0.8649, 0.7857, 0.8108, 0.5357, 0.9324, 0.4643, 0.8378, 0.4643, 0.8378, 0.5357, 0.9324, 0.25, 0.8649, 0.5, 0.9324, 0.8214, 1.0, 0.75, 0.8108, 0.3929, 0.5676, 0.75, 0.8108, 0.6429, 0.5811, 0.2143, 0.8649, 0.03571, 0.5811, 0.0, 0.8243, 0.5357, 0.9324, 0.7857, 0.8108, 0.8571, 1.0, 0.4792, 1.0, 0.125, 0.9412, 0.08333, 0.5882, 0.4792, 1.0, 0.1667, 0.5294, 0.125, 0.9412, 0.4792, 1.0, 0.4792, 0.7059, 0.1667, 0.5294, 0.4792, 1.0, 0.7917, 0.5294, 0.4792, 0.7059, 0.4792, 1.0, 0.7917, 0.9412, 0.7917, 0.5294, 0.4792, 1.0, 0.8333, 0.5882, 0.7917, 0.9412, 0.4792, 1.0, 0.4792, 0.5882, 0.8333, 0.5882, 0.4792, 1.0, 0.08333, 0.5882, 0.4792, 0.5882, 0.08333, 0.5882, 0.125, 0.9412, 0.0, 0.5294, 0.0, 0.5294, 0.125, 0.9412, 0.04167, 0.7059, 0.125, 0.9412, 0.1667, 0.5294, 0.04167, 0.7059, 0.04167, 0.7059, 0.1667, 0.5294, 0.2083, 0.3529, 0.1667, 0.5294, 0.3542, 0.2353, 0.2083, 0.3529, 0.2083, 0.3529, 0.3542, 0.2353, 0.1875, 0.05882, 0.9167, 0.5294, 0.875, 0.7059, 0.7917, 0.9412, 0.7917, 0.9412, 0.875, 0.7059, 0.7917, 0.5294, 0.875, 0.7059, 0.7292, 0.3529, 0.7917, 0.5294, 0.7917, 0.5294, 0.7292, 0.3529, 0.6042, 0.2353, 0.7292, 0.3529, 0.75, 0.05882, 0.6042, 0.2353, 0.04167, 0.7059, 0.2083, 0.3529, 0.0, 0.5294, 0.0, 0.5294, 0.2083, 0.3529, 0.1875, 0.05882, 0.875, 0.7059, 0.9167, 0.5294, 0.7292, 0.3529, 0.7292, 0.3529, 0.9167, 0.5294, 0.75, 0.05882, 0.9167, 0.5294, 0.7917, 0.9412, 0.8333, 0.5882, 0.1786, 1.0, 0.5357, 0.7375, 0.5714, 0.95, 0.5714, 0.95, 0.5357, 0.7375, 0.75, 0.65, 0.5357, 0.7375, 0.5, 0.6125, 0.75, 0.65, 0.75, 0.65, 0.5, 0.6125, 0.6786, 0.3875, 0.5, 0.6125, 0.4643, 0.35, 0.6786, 0.3875, 0.6786, 0.3875, 0.4643, 0.35, 0.4286, 0.0125, 0.4643, 0.35, 0.1786, 0.35, 0.4286, 0.0125, 0.4286, 0.0125, 0.1786, 0.35, 0.1786, 0.0125, 0.1786, 0.35, 0.0, 0.3875, 0.1786, 0.0125, 0.1786, 0.0125, 0.0, 0.3875, 0.03571, 0.0125, 0.1429, 0.7625, 0.0, 0.6625, 0.2143, 0.6125, 0.1429, 0.7625, 0.0, 0.9375, 0.0, 0.6625, 0.1429, 0.7625, 0.1786, 1.0, 0.0, 0.9375, 0.1429, 0.7625, 0.5357, 0.7375, 0.1786, 1.0, 0.1429, 0.7625, 0.5, 0.6125, 0.5357, 0.7375, 0.1429, 0.7625, 0.2143, 0.6125, 0.5, 0.6125, 0.5, 0.6125, 0.2143, 0.6125, 0.4643, 0.35, 0.4643, 0.35, 0.2143, 0.6125, 0.1786, 0.35, 0.2143, 0.6125, 0.0, 0.6625, 0.1786, 0.35, 0.1786, 0.35, 0.0, 0.6625, 0.0, 0.3875, 0.5714, 0.95, 0.75, 0.65, 0.8929, 0.9125, 0.5714, 0.0125, 0.6786, 0.3875, 0.4286, 0.0125, 0.5278, 0.9462, 0.6111, 0.9462, 0.6667, 1.0, 0.6667, 1.0, 0.6111, 0.9462, 0.8611, 1.0, 0.6111, 0.9462, 0.8611, 0.8602, 0.8611, 1.0, 0.8611, 1.0, 0.8611, 0.8602, 0.8889, 0.7312, 0.8611, 0.8602, 0.6667, 0.5591, 0.8889, 0.7312, 0.8889, 0.7312, 0.6667, 0.5591, 0.7222, 0.3871, 0.6667, 0.5591, 0.5833, 0.3978, 0.7222, 0.3871, 0.7222, 0.3871, 0.5833, 0.3978, 0.7222, 0.3226, 0.5833, 0.3978, 0.3056, 0.02151, 0.7222, 0.3226, 0.7222, 0.3226, 0.3056, 0.02151, 0.3333, 0.01075, 0.6111, 0.9462, 0.5556, 0.8602, 0.8611, 0.8602, 0.8611, 0.8602, 0.5556, 0.8602, 0.5833, 0.5699, 0.5556, 0.8602, 0.2778, 0.5914, 0.5833, 0.5699, 0.5833, 0.5699, 0.2778, 0.5914, 0.4444, 0.4194, 0.2778, 0.5914, 0.1667, 0.3871, 0.4444, 0.4194, 0.4444, 0.4194, 0.1667, 0.3871, 0.1111, 0.02151, 0.1667, 0.3871, 0.02778, 0.02151, 0.1111, 0.02151, 0.4444, 0.4194, 0.6667, 0.5591, 0.5833, 0.5699, 0.4444, 0.4194, 0.5833, 0.3978, 0.6667, 0.5591, 0.4444, 0.4194, 0.3056, 0.02151, 0.5833, 0.3978, 0.4444, 0.4194, 0.1111, 0.02151, 0.3056, 0.02151, 0.2778, 0.5914, 0.5556, 0.8602, 0.4444, 0.8495, 0.4444, 0.8495, 0.5556, 0.8602, 0.5278, 0.9462, 0.5556, 0.8602, 0.6111, 0.9462, 0.5278, 0.9462, 0.6667, 0.5591, 0.8611, 0.8602, 0.5833, 0.5699, 0.01389, 0.1818, 0.1389, 0.3182, 0.125, 0.09091, 0.125, 0.09091, 0.1389, 0.3182, 0.3611, 0.2273, 0.1389, 0.3182, 0.1389, 0.3636, 0.3611, 0.2273, 0.3611, 0.2273, 0.1389, 0.3636, 0.3056, 0.2727, 0.1389, 0.3636, 0.1667, 0.6818, 0.3056, 0.2727, 0.3056, 0.2727, 0.1667, 0.6818, 0.3194, 0.5, 0.1667, 0.6818, 0.4028, 0.9091, 0.3194, 0.5, 0.3194, 0.5, 0.4028, 0.9091, 0.3889, 0.6818, 0.4028, 0.9091, 0.5139, 0.8636, 0.3889, 0.6818, 0.3889, 0.6818, 0.5139, 0.8636, 0.4583, 0.6364, 0.5139, 0.8636, 0.5694, 0.09091, 0.4583, 0.6364, 0.4583, 0.6364, 0.5694, 0.09091, 0.4722, 0.04546, 0.5833, 0.09091, 0.5278, 0.9091, 0.4722, 0.6364, 0.4722, 0.6364, 0.5278, 0.9091, 0.4028, 0.6818, 0.5278, 0.9091, 0.4167, 0.9091, 0.4028, 0.6818, 0.4028, 0.6818, 0.4167, 0.9091, 0.3472, 0.5, 0.4167, 0.9091, 0.1944, 0.6818, 0.3472, 0.5, 0.3472, 0.5, 0.1944, 0.6818, 0.3333, 0.2727, 0.1944, 0.6818, 0.1667, 0.3636, 0.3333, 0.2727, 0.3333, 0.2727, 0.1667, 0.3636, 0.3889, 0.2273, 0.1667, 0.3636, 0.1528, 0.3182, 0.3889, 0.2273, 0.3889, 0.2273, 0.1528, 0.3182, 0.1389, 0.09091, 0.1528, 0.3182, 0.02778, 0.1364, 0.1389, 0.09091, 0.8056, 0.5455, 0.9583, 0.3636, 0.9583, 0.3182, 0.8056, 0.5455, 0.9861, 0.6818, 0.9583, 0.3636, 0.8056, 0.5455, 0.9722, 0.9545, 0.9861, 0.6818, 0.8056, 0.5455, 0.8333, 0.9545, 0.9722, 0.9545, 0.8056, 0.5455, 0.5694, 0.09091, 0.8333, 0.9545, 0.8056, 0.5455, 0.8333, 0.1818, 0.5694, 0.09091, 0.8056, 0.5455, 0.9583, 0.3182, 0.8333, 0.1818, 0.0, 0.5455, 0.1806, 0.9545, 0.01389, 1.0, 0.0, 0.5455, 0.1944, 0.6818, 0.1806, 0.9545, 0.0, 0.5455, 0.1667, 0.3636, 0.1944, 0.6818, 0.0, 0.5455, 0.1528, 0.3182, 0.1667, 0.3636, 0.0, 0.5455, 0.02778, 0.1364, 0.1528, 0.3182, 0.3889, 0.2273, 0.4028, 0.6818, 0.3333, 0.2727, 0.3889, 0.2273, 0.4722, 0.6364, 0.4028, 0.6818, 0.3889, 0.2273, 0.4722, 0.04546, 0.4722, 0.6364, 0.3889, 0.2273, 0.375, 0.04546, 0.4722, 0.04546, 0.3889, 0.2273, 0.1389, 0.09091, 0.375, 0.04546, 0.3611, 0.2273, 0.3472, 0.04546, 0.125, 0.09091, 0.3611, 0.2273, 0.4722, 0.04546, 0.3472, 0.04546, 0.3611, 0.2273, 0.4583, 0.6364, 0.4722, 0.04546, 0.3611, 0.2273, 0.3889, 0.6818, 0.4583, 0.6364, 0.3611, 0.2273, 0.3056, 0.2727, 0.3889, 0.6818, 0.5278, 0.9091, 0.5833, 0.09091, 0.8333, 1.0, 0.8333, 1.0, 0.5833, 0.09091, 0.8194, 0.5455, 0.5833, 0.09091, 0.8472, 0.1364, 0.8194, 0.5455, 0.4167, 0.9091, 0.1806, 0.9545, 0.1944, 0.6818, 0.4028, 0.6818, 0.3472, 0.5, 0.3333, 0.2727, 0.4722, 0.6364, 0.4722, 0.04546, 0.5833, 0.09091, 0.8333, 0.9545, 0.5694, 0.09091, 0.5139, 0.8636, 0.4028, 0.9091, 0.1667, 0.6818, 0.1528, 0.9545, 0.3889, 0.6818, 0.3056, 0.2727, 0.3194, 0.5, 0.08333, 1.0, 0.0, 0.5758, 0.75, 1.0, 0.75, 1.0, 0.0, 0.5758, 0.9167, 0.0303, 0.0, 0.5758, 0.08333, 0.0303, 0.9167, 0.0303, 0.125, 0.0303, 0.0, 0.5758, 0.9583, 0.06061, 0.9583, 0.06061, 0.0, 0.5758, 0.75, 1.0, 0.0, 0.5758, 0.04167, 0.9697, 0.75, 1.0, 0.3056, 1.0, 0.3611, 0.9479, 0.4444, 0.9375, 0.4444, 0.9375, 0.3611, 0.9479, 0.4444, 0.8646, 0.3611, 0.9479, 0.1667, 0.8854, 0.4444, 0.8646, 0.4444, 0.8646, 0.1667, 0.8854, 0.4444, 0.5729, 0.1667, 0.8854, 0.2778, 0.5625, 0.4444, 0.5729, 0.4444, 0.5729, 0.2778, 0.5625, 0.5278, 0.4167, 0.2778, 0.5625, 0.3889, 0.3958, 0.5278, 0.4167, 0.5278, 0.4167, 0.3889, 0.3958, 0.6944, 0.03125, 0.3889, 0.3958, 0.3056, 0.3021, 0.6944, 0.03125, 0.6944, 0.03125, 0.3056, 0.3021, 0.6667, 0.01042, 0.3056, 1.0, 0.0, 1.0, 0.3611, 0.9479, 0.3611, 0.9479, 0.0, 1.0, 0.1667, 0.8854, 0.0, 1.0, 0.08333, 0.7396, 0.1667, 0.8854, 0.1667, 0.8854, 0.08333, 0.7396, 0.2778, 0.5625, 0.08333, 0.7396, 0.2778, 0.4167, 0.2778, 0.5625, 0.2778, 0.5625, 0.2778, 0.4167, 0.3889, 0.3958, 0.2778, 0.4167, 0.3056, 0.3021, 0.3889, 0.3958, 0.9444, 0.03125, 0.8056, 0.4271, 0.8611, 0.04167, 0.8611, 0.04167, 0.8056, 0.4271, 0.5278, 0.4167, 0.8056, 0.4271, 0.6944, 0.6042, 0.5278, 0.4167, 0.5278, 0.4167, 0.6944, 0.6042, 0.4444, 0.5729, 0.6944, 0.6042, 0.4444, 0.8646, 0.4444, 0.5729, 0.4444, 0.9375, 0.4444, 0.8646, 0.5278, 0.8646, 0.5278, 0.8646, 0.4444, 0.8646, 0.6944, 0.6042, 0.8611, 0.04167, 0.5278, 0.4167, 0.6944, 0.03125])
me_sci3_template_biped1_headless_body.materials.append(mat_sci3_back2__bmp)
me_sci3_template_biped1_headless_body.materials.append(mat_sci3_l_leg__bmp)
me_sci3_template_biped1_headless_body.materials.append(mat_sci3_shoe__bmp)
me_sci3_template_biped1_headless_body.materials.append(mat_sci3_chest__bmp)
me_sci3_template_biped1_headless_body.materials.append(mat_sci3_pelvis__bmp)
me_sci3_template_biped1_headless_body.materials.append(mat_sci3_c_tail__bmp)
me_sci3_template_biped1_headless_body.materials.append(mat_sci3_legback1_bmp)
me_sci3_template_biped1_headless_body.materials.append(mat_sci3_collar1_bmp)
me_sci3_template_biped1_headless_body.materials.append(mat_sci3_r_leg__bmp)
me_sci3_template_biped1_headless_body.materials.append(mat_sci3_r_arm__bmp)
me_sci3_template_biped1_headless_body.materials.append(mat_sci2_hand1_bmp)
me_sci3_template_biped1_headless_body.materials.append(mat_sci2_knuckles_bmp)
me_sci3_template_biped1_headless_body.materials.append(mat_sci3_l_arm__bmp)
me_sci3_template_biped1_headless_body.use_remesh_preserve_volume = False
me_sci3_template_biped1_headless_body.use_remesh_preserve_attributes = False
me_sci3_template_biped1_headless_body.use_mirror_vertex_groups = False
me_sci3_template_biped1_headless_body.update()
me_sci3_template_biped1_headless_body.normals_split_custom_set([tuple(v) for v in zip(*[iter([0.4942, -0.2232, 0.8402, 0.4333, 0.5733, 0.6954, 0.3958, 0.2017, 0.8959, 0.3958, 0.2017, 0.8959, 0.4333, 0.5733, 0.6954, -0.003015, 0.7405, 0.672, 0.4333, 0.5733, 0.6954, 0.002878, 0.9851, 0.1722, -0.003015, 0.7405, 0.672, -0.003015, 0.7405, 0.672, 0.002878, 0.9851, 0.1722, -0.3724, 0.589, 0.7172, 0.002878, 0.9851, 0.1722, -0.4385, 0.885, 0.1564, -0.3724, 0.589, 0.7172, -0.3724, 0.589, 0.7172, -0.4385, 0.885, 0.1564, -0.858, -0.1901, 0.4771, -0.4385, 0.885, 0.1564, -0.6351, 0.7568, -0.1549, -0.858, -0.1901, 0.4771, -0.858, -0.1901, 0.4771, -0.6351, 0.7568, -0.1549, -0.9735, -0.1422, -0.1792, -0.6351, 0.7568, -0.1549, -0.6858, 0.7274, 0.02528, -0.9735, -0.1422, -0.1792, -0.9735, -0.1422, -0.1792, -0.6858, 0.7274, 0.02528, -0.9656, 0.155, 0.2086, 0.9256, 0.2895, -0.2438, 0.6532, 0.7557, 0.04668, 0.9613, -0.1471, -0.2328, 0.9613, -0.1471, -0.2328, 0.6532, 0.7557, 0.04668, 0.7186, -0.2982, 0.6283, 0.6532, 0.7557, 0.04668, -0.03929, 0.6205, 0.7832, 0.7186, -0.2982, 0.6283, 0.7186, -0.2982, 0.6283, -0.03929, 0.6205, 0.7832, -0.4465, -0.1511, 0.8819, -0.03929, 0.6205, 0.7832, -0.7048, 0.469, 0.5322, -0.4465, -0.1511, 0.8819, -0.4465, -0.1511, 0.8819, -0.7048, 0.469, 0.5322, -0.9104, -0.01381, 0.4136, -0.7048, 0.469, 0.5322, -0.6547, 0.7137, 0.2491, -0.9104, -0.01381, 0.4136, -0.9104, -0.01381, 0.4136, -0.6547, 0.7137, 0.2491, -0.9252, 0.02679, 0.3785, -0.6547, 0.7137, 0.2491, -0.9385, -0.2252, 0.2618, -0.9252, 0.02679, 0.3785, 0.8798, -0.009491, 0.4753, 0.698, 0.4531, 0.5545, 0.4681, -0.1231, 0.875, 0.4681, -0.1231, 0.875, 0.698, 0.4531, 0.5545, 0.1383, 0.6365, 0.7587, 0.698, 0.4531, 0.5545, 0.6649, 0.6943, 0.2755, 0.1383, 0.6365, 0.7587, 0.1383, 0.6365, 0.7587, 0.6649, 0.6943, 0.2755, -0.5556, 0.8307, 0.0346, 0.6649, 0.6943, 0.2755, 0.09247, 0.9943, -0.05282, -0.5556, 0.8307, 0.0346, -0.5556, 0.8307, 0.0346, 0.09247, 0.9943, -0.05282, -0.901, 0.3371, -0.2731, 0.09247, 0.9943, -0.05282, 0.19, 0.972, -0.1384, -0.901, 0.3371, -0.2731, -0.901, 0.3371, -0.2731, 0.19, 0.972, -0.1384, -0.2717, 0.9281, -0.2547, 0.19, 0.972, -0.1384, 0.9032, 0.4225, 0.07594, -0.2717, 0.9281, -0.2547, 0.4942, -0.2232, 0.8402, 0.8703, -0.2043, 0.4482, 0.4333, 0.5733, 0.6954, 0.4333, 0.5733, 0.6954, 0.8703, -0.2043, 0.4482, 0.4964, 0.8562, 0.1434, 0.8703, -0.2043, 0.4482, 0.6566, 0.7402, -0.1448, 0.4964, 0.8562, 0.1434, 0.4964, 0.8562, 0.1434, 0.6566, 0.7402, -0.1448, 0.006824, 0.9959, -0.0902, 0.6566, 0.7402, -0.1448, 0.0007771, 0.9938, 0.1109, 0.006824, 0.9959, -0.0902, 0.006824, 0.9959, -0.0902, 0.0007771, 0.9938, 0.1109, -0.6351, 0.7568, -0.1549, 0.0007771, 0.9938, 0.1109, -0.6858, 0.7274, 0.02528, -0.6351, 0.7568, -0.1549, 0.7718, 0.5131, -0.3754, 0.1565, 0.963, -0.2196, 0.9459, 0.1893, -0.2637, 0.9459, 0.1893, -0.2637, 0.1565, 0.963, -0.2196, 0.9256, 0.2895, -0.2438, 0.1565, 0.963, -0.2196, -0.208, 0.9709, -0.1184, 0.9256, 0.2895, -0.2438, 0.9256, 0.2895, -0.2438, -0.208, 0.9709, -0.1184, -0.1213, 0.9924, -0.01895, -0.208, 0.9709, -0.1184, -0.9635, 0.1534, 0.2193, -0.1213, 0.9924, -0.01895, -0.1213, 0.9924, -0.01895, -0.9635, 0.1534, 0.2193, -0.6547, 0.7137, 0.2491, -0.9635, 0.1534, 0.2193, -0.9385, -0.2252, 0.2618, -0.6547, 0.7137, 0.2491, 0.6649, 0.6943, 0.2755, 0.9675, 0.133, 0.2151, 0.09247, 0.9943, -0.05282, 0.6649, 0.6943, 0.2755, 0.9498, -0.1951, 0.2446, 0.9675, 0.133, 0.2151, 0.6649, 0.6943, 0.2755, 0.9234, 0.03093, 0.3825, 0.9498, -0.1951, 0.2446, 0.6649, 0.6943, 0.2755, 0.8798, -0.009491, 0.4753, 0.9234, 0.03093, 0.3825, 0.6649, 0.6943, 0.2755, 0.698, 0.4531, 0.5545, 0.8798, -0.009491, 0.4753, -0.1342, -0.2052, -0.9695, 0.05553, -0.3328, -0.9414, 0.01445, -0.2735, -0.9618, 0.01445, -0.2735, -0.9618, 0.05553, -0.3328, -0.9414, 0.3675, -0.4113, -0.8341, 0.05553, -0.3328, -0.9414, 0.4091, -0.3328, -0.8497, 0.3675, -0.4113, -0.8341, 0.3675, -0.4113, -0.8341, 0.4091, -0.3328, -0.8497, 0.5398, -0.2615, -0.8002, 0.4091, -0.3328, -0.8497, 0.2725, -0.1058, -0.9563, 0.5398, -0.2615, -0.8002, 0.4964, 0.8562, 0.1434, 0.006824, 0.9959, -0.0902, 0.002878, 0.9851, 0.1722, 0.002878, 0.9851, 0.1722, 0.006824, 0.9959, -0.0902, -0.4385, 0.885, 0.1564, 0.006824, 0.9959, -0.0902, -0.6351, 0.7568, -0.1549, -0.4385, 0.885, 0.1564, 0.0007771, 0.9938, 0.1109, 0.6566, 0.7402, -0.1448, 0.7011, 0.7121, 0.0377, 0.7011, 0.7121, 0.0377, 0.6566, 0.7402, -0.1448, 0.9873, -0.08482, -0.1343, 0.6566, 0.7402, -0.1448, 0.8703, -0.2043, 0.4482, 0.9873, -0.08482, -0.1343, -0.003015, 0.7405, 0.672, -0.3724, 0.589, 0.7172, -0.3302, 0.1993, 0.9226, -0.3302, 0.1993, 0.9226, -0.3724, 0.589, 0.7172, -0.3743, -0.1633, 0.9128, -0.3724, 0.589, 0.7172, -0.858, -0.1901, 0.4771, -0.3743, -0.1633, 0.9128, -0.1213, 0.9924, -0.01895, -0.6547, 0.7137, 0.2491, 0.6532, 0.7557, 0.04668, 0.6532, 0.7557, 0.04668, -0.6547, 0.7137, 0.2491, -0.03929, 0.6205, 0.7832, -0.6547, 0.7137, 0.2491, -0.7048, 0.469, 0.5322, -0.03929, 0.6205, 0.7832, -0.1621, -0.1858, -0.9691, -0.02418, -0.1699, -0.9852, -0.162, -0.1859, -0.9691, -0.162, -0.1859, -0.9691, -0.02418, -0.1699, -0.9852, -0.001088, -0.1438, -0.9896, -0.02418, -0.1699, -0.9852, 0.08778, -0.1393, -0.9864, -0.001088, -0.1438, -0.9896, 0.1383, 0.6365, 0.7587, -0.5556, 0.8307, 0.0346, -0.6654, -0.2343, 0.7088, -0.6654, -0.2343, 0.7088, -0.5556, 0.8307, 0.0346, -0.9584, -0.1252, -0.2566, -0.5556, 0.8307, 0.0346, -0.901, 0.3371, -0.2731, -0.9584, -0.1252, -0.2566, 0.09247, 0.9943, -0.05282, 0.9675, 0.133, 0.2151, 0.19, 0.972, -0.1384, 0.19, 0.972, -0.1384, 0.9675, 0.133, 0.2151, 0.9032, 0.4225, 0.07594, -0.8522, 0.3471, -0.3916, -0.94, 0.1895, -0.2838, -0.2717, 0.9281, -0.2547, -0.2717, 0.9281, -0.2547, -0.94, 0.1895, -0.2838, -0.901, 0.3371, -0.2731, 0.1565, 0.963, -0.2196, -0.894, 0.4446, 0.05494, -0.208, 0.9709, -0.1184, -0.208, 0.9709, -0.1184, -0.894, 0.4446, 0.05494, -0.9635, 0.1534, 0.2193, 0.9873, -0.08482, -0.1343, 0.9616, 0.1501, 0.2297, 0.7011, 0.7121, 0.0377, 0.4333, 0.5733, 0.6954, 0.4964, 0.8562, 0.1434, 0.002878, 0.9851, 0.1722, 0.9256, 0.2895, -0.2438, -0.1213, 0.9924, -0.01895, 0.6532, 0.7557, 0.04668, -0.2571, -0.1522, -0.9543, -0.2938, 0.9458, -0.1381, -0.9853, -0.1578, 0.06538, -0.1621, -0.1858, -0.9691, -0.162, -0.1859, -0.9691, -0.2571, -0.1522, -0.9543, -0.6654, -0.2343, 0.7088, 0.4681, -0.1231, 0.875, 0.1383, 0.6365, 0.7587, -0.9967, 0.01484, -0.08, -0.9874, -0.1229, -0.09983, -0.535, -0.8355, -0.1252, -0.535, -0.8355, -0.1252, -0.9874, -0.1229, -0.09983, -0.4042, -0.8973, -0.1774, -0.9874, -0.1229, -0.09983, -0.457, -0.8576, -0.236, -0.4042, -0.8973, -0.1774, -0.4042, -0.8973, -0.1774, -0.457, -0.8576, -0.236, 0.4244, -0.8704, -0.2494, -0.457, -0.8576, -0.236, 0.296, -0.9204, -0.2554, 0.4244, -0.8704, -0.2494, 0.4244, -0.8704, -0.2494, 0.296, -0.9204, -0.2554, 0.9887, 0.03202, -0.1467, 0.296, -0.9204, -0.2554, 0.4048, -0.9079, -0.1088, 0.9887, 0.03202, -0.1467, 0.9887, 0.03202, -0.1467, 0.4048, -0.9079, -0.1088, 0.9983, -0.04259, -0.03878, 0.4048, -0.9079, -0.1088, 0.6718, -0.7405, -0.01888, 0.9983, -0.04259, -0.03878, 0.9983, -0.04259, -0.03878, 0.6718, -0.7405, -0.01888, 0.9677, 0.2471, -0.04996, -0.4633, -0.8794, -0.1096, -0.457, -0.8576, -0.236, -0.95, -0.3003, -0.08591, -0.4633, -0.8794, -0.1096, 0.296, -0.9204, -0.2554, -0.457, -0.8576, -0.236, -0.4633, -0.8794, -0.1096, 0.4048, -0.9079, -0.1088, 0.296, -0.9204, -0.2554, -0.4633, -0.8794, -0.1096, -0.5238, -0.8515, -0.02389, 0.4048, -0.9079, -0.1088, -0.4633, -0.8794, -0.1096, -0.95, -0.3003, -0.08591, -0.5238, -0.8515, -0.02389, -0.4042, -0.8973, -0.1774, 0.4244, -0.8704, -0.2494, 0.2788, -0.9553, -0.09802, 0.2788, -0.9553, -0.09802, 0.4244, -0.8704, -0.2494, 0.9937, -0.09937, -0.05106, 0.4244, -0.8704, -0.2494, 0.9887, 0.03202, -0.1467, 0.9937, -0.09937, -0.05106, 0.2788, -0.9553, -0.09802, -0.535, -0.8355, -0.1252, -0.4042, -0.8973, -0.1774, -0.457, -0.8576, -0.236, -0.9874, -0.1229, -0.09983, -0.95, -0.3003, -0.08591, -0.972, 0.2348, -0.004821, -0.5238, -0.8515, -0.02389, -0.95, -0.3003, -0.08591, -0.5238, -0.8515, -0.02389, 0.6718, -0.7405, -0.01888, 0.4048, -0.9079, -0.1088, 0.9171, 0.3907, 0.0796, 0.7545, -0.2807, 0.5933, 0.923, -0.3117, 0.2258, 0.923, -0.3117, 0.2258, 0.7545, -0.2807, 0.5933, -0.05901, -0.9787, 0.1965, 0.7545, -0.2807, 0.5933, -0.06701, -0.7476, 0.6608, -0.05901, -0.9787, 0.1965, -0.05901, -0.9787, 0.1965, -0.06701, -0.7476, 0.6608, -0.7442, -0.4042, 0.5318, -0.06701, -0.7476, 0.6608, -0.06641, -0.2896, 0.9548, -0.7442, -0.4042, 0.5318, -0.7442, -0.4042, 0.5318, -0.06641, -0.2896, 0.9548, -0.04187, -0.2467, 0.9682, -0.06641, -0.2896, 0.9548, 0.7545, -0.2807, 0.5933, -0.04187, -0.2467, 0.9682, -0.04187, -0.2467, 0.9682, 0.7545, -0.2807, 0.5933, 0.6672, -0.1389, 0.7318, 0.7545, -0.2807, 0.5933, 0.9282, 0.3505, 0.1248, 0.6672, -0.1389, 0.7318, 0.6672, -0.1389, 0.7318, 0.9282, 0.3505, 0.1248, 0.9386, 0.3448, 0.0127, 0.9282, 0.3505, 0.1248, -0.03829, 0.9887, 0.1451, 0.9386, 0.3448, 0.01271, 0.9626, 0.26, 0.076, 0.7442, -0.4042, 0.5318, 0.9072, -0.4009, 0.1274, 0.9072, -0.4009, 0.1274, 0.7442, -0.4042, 0.5318, 0.03543, -0.9783, 0.2041, 0.7442, -0.4042, 0.5318, 0.03592, -0.7456, 0.6654, 0.03543, -0.9783, 0.2041, 0.03543, -0.9783, 0.2041, 0.03592, -0.7456, 0.6654, -0.777, -0.2824, 0.5626, 0.03592, -0.7456, 0.6654, 0.0373, -0.2888, 0.9567, -0.777, -0.2824, 0.5626, -0.777, -0.2824, 0.5626, 0.0373, -0.2888, 0.9567, 0.02691, -0.2508, 0.9677, 0.0373, -0.2888, 0.9567, 0.7442, -0.4042, 0.5318, 0.02691, -0.2508, 0.9677, 0.02691, -0.2508, 0.9677, 0.7442, -0.4042, 0.5318, 0.7021, -0.2219, 0.6766, 0.7442, -0.4042, 0.5318, 0.9626, 0.26, 0.076, 0.7021, -0.2219, 0.6766, 0.7021, -0.2219, 0.6766, 0.9626, 0.26, 0.076, 0.9765, 0.2055, 0.06548, 0.9626, 0.26, 0.076, 0.04929, 0.9911, 0.1233, 0.9765, 0.2055, 0.06548, 0.7021, -0.2219, 0.6766, -0.702, -0.1609, 0.6938, 0.02691, -0.2508, 0.9677, 0.02691, -0.2508, 0.9677, -0.702, -0.1609, 0.6938, -0.777, -0.2824, 0.5626, -0.702, -0.1609, 0.6938, -0.9238, 0.3738, 0.0831, -0.777, -0.2824, 0.5626, -0.777, -0.2824, 0.5626, -0.9238, 0.3738, 0.0831, -0.9238, 0.3738, 0.08308, -0.9238, 0.3738, 0.0831, -0.3097, 0.9411, 0.1355, -0.9238, 0.3738, 0.08308, -0.9238, 0.3738, 0.08308, -0.3097, 0.9411, 0.1355, 0.0277, 0.9981, 0.0549, -0.3097, 0.9411, 0.1355, 0.9626, 0.26, 0.076, 0.0277, 0.9981, 0.0549, -0.9626, 0.26, 0.076, 0.3097, 0.9411, 0.1355, -0.02768, 0.9981, 0.05489, -0.9626, 0.26, 0.076, -0.03829, 0.9887, 0.1451, 0.3097, 0.9411, 0.1355, -0.9626, 0.26, 0.076, -0.9765, 0.2053, 0.06553, -0.03829, 0.9887, 0.1451, -0.9626, 0.26, 0.076, -0.7023, -0.2221, 0.6764, -0.9765, 0.2053, 0.06553, -0.9626, 0.26, 0.076, -0.7442, -0.4042, 0.5318, -0.7023, -0.2221, 0.6764, -0.9626, 0.26, 0.076, -0.9073, -0.4008, 0.1274, -0.7442, -0.4042, 0.5318, 0.5744, 0.0503, -0.817, 0.3605, 0.2446, -0.9001, 0.4636, 0.4085, -0.7863, 0.4636, 0.4085, -0.7863, 0.3605, 0.2446, -0.9001, -0.09402, 0.1252, -0.9877, 0.3605, 0.2446, -0.9001, -0.1813, 0.0452, -0.9824, -0.09402, 0.1252, -0.9877, -0.09402, 0.1252, -0.9877, -0.1813, 0.0452, -0.9824, -0.2187, 0.1479, -0.9645, -0.1813, 0.0452, -0.9824, 0.153, 0.5527, -0.8192, -0.2187, 0.1479, -0.9645, -0.2453, 0.116, -0.9625, 0.01259, -0.03387, -0.9993, -0.1912, 0.07141, -0.979, -0.1912, 0.07141, -0.979, 0.01259, -0.03387, -0.9993, -0.04601, -0.0178, -0.9988, 0.01259, -0.03387, -0.9993, -0.02643, -0.00367, -0.9996, -0.04601, -0.0178, -0.9988, -0.04601, -0.0178, -0.9988, -0.02643, -0.00367, -0.9996, -0.0699, 0.07399, -0.9948, -0.02643, -0.00367, -0.9996, -0.142, -0.0661, -0.9877, -0.0699, 0.07399, -0.9948, -0.0132, -0.00828, -0.9999, -0.01322, -0.008327, -0.9999, -0.0132, -0.008379, -0.9999, -0.0132, -0.008379, -0.9999, -0.01322, -0.008327, -0.9999, -0.01322, -0.008323, -0.9999, -0.01322, -0.008327, -0.9999, -0.01323, -0.008324, -0.9999, -0.01322, -0.008323, -0.9999, -0.01322, -0.008323, -0.9999, -0.01323, -0.008324, -0.9999, -0.01321, -0.008306, -0.9999, 0.3605, 0.2446, -0.9001, 0.5744, 0.0503, -0.817, 0.49, -0.08653, -0.8674, 0.49, -0.08653, -0.8674, 0.5744, 0.0503, -0.817, 0.2784, 0.0325, -0.9599, 0.5744, 0.0503, -0.817, 0.1028, -0.1294, -0.9862, 0.2784, 0.0325, -0.9599, 0.2784, 0.0325, -0.9599, 0.1028, -0.1294, -0.9862, -0.2187, 0.1479, -0.9645, -0.3566, 0.0125, -0.9342, -0.142, -0.0661, -0.9877, -0.09439, -0.1443, -0.985, -0.3566, 0.0125, -0.9342, -0.2951, -0.04069, -0.9546, -0.142, -0.0661, -0.9877, -0.3566, 0.0125, -0.9342, -0.1912, 0.07141, -0.979, -0.2951, -0.04069, -0.9546, -0.3566, 0.0125, -0.9342, -0.2453, 0.116, -0.9625, -0.1912, 0.07141, -0.979, -0.02768, 0.9981, 0.05489, 0.3097, 0.9411, 0.1355, 0.9171, 0.3907, 0.0796, 0.9171, 0.3907, 0.0796, 0.3097, 0.9411, 0.1355, 0.9282, 0.3505, 0.1248, 0.3097, 0.9411, 0.1355, -0.03829, 0.9887, 0.1451, 0.9282, 0.3505, 0.1248, 0.005412, 0.009273, -0.9999, 0.0126, -0.03389, -0.9993, 0.005352, 0.009224, -0.9999, 0.005352, 0.009224, -0.9999, 0.0126, -0.03389, -0.9993, 0.0126, -0.03388, -0.9993, 0.0126, -0.03389, -0.9993, 0.01262, -0.03377, -0.9994, 0.0126, -0.03388, -0.9993, -0.9313, 0.3612, -0.04693, 0.04929, 0.9911, 0.1233, -0.9238, 0.3738, 0.0831, -0.9238, 0.3738, 0.0831, 0.04929, 0.9911, 0.1233, -0.3097, 0.9411, 0.1355, 0.04929, 0.9911, 0.1233, 0.9626, 0.26, 0.076, -0.3097, 0.9411, 0.1355, 0.2784, 0.03254, -0.9599, 0.153, 0.5527, -0.8192, 0.153, 0.5527, -0.8192, 0.153, 0.5527, -0.8192, 0.153, 0.5527, -0.8192, -0.2187, 0.1479, -0.9645, 0.6672, -0.1389, 0.7318, -0.7023, -0.2221, 0.6764, -0.04187, -0.2467, 0.9682, -0.04187, -0.2467, 0.9682, -0.7023, -0.2221, 0.6764, -0.7442, -0.4042, 0.5318, 0.03543, -0.9783, 0.2041, -0.777, -0.2824, 0.5626, -0.9218, -0.3072, 0.2363, -0.9218, -0.3072, 0.2363, -0.777, -0.2824, 0.5626, -0.9238, 0.3738, 0.08308, -0.06701, -0.7476, 0.6608, 0.7545, -0.2807, 0.5933, -0.06641, -0.2896, 0.9548, -0.2187, 0.1479, -0.9645, 0.153, 0.5527, -0.8192, 0.2784, 0.03253, -0.9599, -0.7442, -0.4042, 0.5318, -0.9073, -0.4008, 0.1274, -0.05901, -0.9787, 0.1965, 0.9171, 0.3907, 0.0796, 0.9282, 0.3505, 0.1248, 0.7545, -0.2807, 0.5933, 0.005412, 0.009273, -0.9999, 0.005352, 0.009224, -0.9999, 0.01259, -0.03387, -0.9993, 0.7442, -0.4042, 0.5318, 0.0373, -0.2888, 0.9567, 0.03592, -0.7456, 0.6654, -0.142, -0.0661, -0.9877, -0.02643, -0.00367, -0.9996, -0.09439, -0.1443, -0.985, -0.9238, 0.3738, 0.0831, -0.702, -0.1609, 0.6938, -0.9313, 0.3612, -0.04693, 0.9401, -0.178, 0.2906, 0.6995, -0.7142, 0.02303, 0.3442, -0.9383, 0.03289, 0.3442, -0.9383, 0.03289, 0.6995, -0.7142, 0.02303, -0.005016, -0.9961, -0.08765, 0.6995, -0.7142, 0.02303, 0.6232, -0.7788, -0.07175, -0.005016, -0.9961, -0.08765, -0.005016, -0.9961, -0.08765, 0.6232, -0.7788, -0.07175, 0.002484, -0.9983, 0.05814, 0.6232, -0.7788, -0.07175, 0.007722, -0.9309, 0.3651, 0.002484, -0.9983, 0.05814, 0.002484, -0.9983, 0.05814, 0.007722, -0.9309, 0.3651, -0.6017, -0.7963, -0.06141, 0.007722, -0.9309, 0.3651, -0.3983, -0.8221, 0.4067, -0.6017, -0.7963, -0.06141, -0.6017, -0.7963, -0.06141, -0.3983, -0.8221, 0.4067, -0.858, -0.1901, 0.4771, -0.3983, -0.8221, 0.4067, -0.2644, -0.7513, 0.6047, -0.858, -0.1901, 0.4771, -0.858, -0.1901, 0.4771, -0.2644, -0.7513, 0.6047, -0.3872, -0.1806, 0.9041, -0.2644, -0.7513, 0.6047, 0.004436, -0.8175, 0.5759, 0.01208, -0.8687, 0.4952, 0.01208, -0.8687, 0.4952, 0.004436, -0.8175, 0.5759, 0.2945, -0.7424, 0.6018, 0.004436, -0.8175, 0.5759, 0.4152, -0.804, 0.4257, 0.2945, -0.7424, 0.6018, 0.2945, -0.7424, 0.6018, 0.4152, -0.804, 0.4257, 0.8703, -0.2043, 0.4482, 0.4152, -0.804, 0.4257, 0.6232, -0.7788, -0.07175, 0.8703, -0.2043, 0.4482, 0.8703, -0.2043, 0.4482, 0.6232, -0.7788, -0.07175, 0.9873, -0.08482, -0.1343, 0.6232, -0.7788, -0.07175, 0.6995, -0.7142, 0.02303, 0.9873, -0.08482, -0.1343, 0.9873, -0.08482, -0.1343, 0.6995, -0.7142, 0.02303, 0.9616, 0.1501, 0.2297, 0.6995, -0.7142, 0.02303, 0.9401, -0.178, 0.2906, 0.9616, 0.1501, 0.2297, -0.6746, -0.738, 0.01502, -0.9735, -0.1422, -0.1792, -0.9656, 0.155, 0.2086, -0.6746, -0.738, 0.01502, -0.6017, -0.7963, -0.06141, -0.9735, -0.1422, -0.1792, -0.6746, -0.738, 0.01502, -0.005016, -0.9961, -0.08765, -0.6017, -0.7963, -0.06141, -0.6746, -0.738, 0.01502, -0.2914, -0.9562, 0.02842, -0.005016, -0.9961, -0.08765, -0.6746, -0.738, 0.01502, -0.9121, -0.2881, 0.2918, -0.2914, -0.9562, 0.02842, -0.6746, -0.738, 0.01502, -0.9656, 0.155, 0.2086, -0.9121, -0.2881, 0.2918, 0.4152, -0.804, 0.4257, 0.004436, -0.8175, 0.5759, 0.007722, -0.9309, 0.3651, 0.007722, -0.9309, 0.3651, 0.004436, -0.8175, 0.5759, -0.3983, -0.8221, 0.4067, 0.004436, -0.8175, 0.5759, -0.2644, -0.7513, 0.6047, -0.3983, -0.8221, 0.4067, 0.4152, -0.804, 0.4257, 0.007722, -0.9309, 0.3651, 0.6232, -0.7788, -0.07175, -0.005016, -0.9961, -0.08765, -0.2914, -0.9562, 0.02842, 0.3442, -0.9383, 0.03289, 0.2945, -0.7424, 0.6018, 0.8703, -0.2043, 0.4482, 0.4942, -0.2232, 0.8402, -0.6017, -0.7963, -0.06141, -0.858, -0.1901, 0.4771, -0.9735, -0.1422, -0.1792, -0.6017, -0.7963, -0.06141, -0.005016, -0.9961, -0.08765, 0.002484, -0.9983, 0.05814, 0.9961, 0.03421, -0.08128, 0.4072, -0.8433, -0.3506, 0.5311, -0.8365, -0.1352, 0.5311, -0.8365, -0.1352, 0.4072, -0.8433, -0.3506, -0.2905, -0.9532, -0.0841, 0.4072, -0.8433, -0.3506, 0.05216, -0.973, -0.2248, -0.2905, -0.9532, -0.0841, -0.2905, -0.9532, -0.0841, 0.05216, -0.973, -0.2248, -0.2914, -0.9562, 0.02842, 0.05216, -0.973, -0.2248, -0.06102, -0.9841, -0.1667, -0.2914, -0.9562, 0.02842, -0.2914, -0.9562, 0.02842, -0.06102, -0.9841, -0.1667, 0.3442, -0.9383, 0.03289, -0.06102, -0.9841, -0.1667, 0.2788, -0.9553, -0.09802, 0.3442, -0.9383, 0.03289, 0.3442, -0.9383, 0.03289, 0.2788, -0.9553, -0.09802, 0.9401, -0.178, 0.2906, 0.2788, -0.9553, -0.09802, 0.9937, -0.09937, -0.05106, 0.9401, -0.178, 0.2906, -0.3463, -0.868, -0.3558, 0.05216, -0.973, -0.2248, 0.4072, -0.8433, -0.3506, -0.3463, -0.868, -0.3558, -0.06102, -0.9841, -0.1667, 0.05216, -0.973, -0.2248, -0.3463, -0.868, -0.3558, 0.2788, -0.9553, -0.09802, -0.06102, -0.9841, -0.1667, -0.3463, -0.868, -0.3558, -0.535, -0.8355, -0.1252, 0.2788, -0.9553, -0.09802, -0.3463, -0.868, -0.3558, -0.9967, 0.01484, -0.08, -0.535, -0.8355, -0.1252, -0.3463, -0.868, -0.3558, 0.02789, -0.4852, -0.874, -0.9967, 0.01484, -0.08, -0.3463, -0.868, -0.3558, 0.4072, -0.8433, -0.3506, 0.02789, -0.4852, -0.874, -0.9992, 0.004535, -0.04019, -0.2905, -0.9532, -0.0841, -0.9121, -0.2881, 0.2918, -0.9121, -0.2881, 0.2918, -0.2905, -0.9532, -0.0841, -0.2914, -0.9562, 0.02842, 0.4072, -0.8433, -0.3506, 0.9961, 0.03421, -0.08128, 0.02789, -0.4852, -0.874, 0.9616, 0.1501, 0.2297, 0.5784, 0.7697, 0.2702, 0.7011, 0.7121, 0.0377, 0.7011, 0.7121, 0.0377, 0.5784, 0.7697, 0.2702, 0.0007771, 0.9938, 0.1109, 0.5784, 0.7697, 0.2702, 0.0002214, 0.9433, 0.332, 0.0007771, 0.9938, 0.1109, 0.0007771, 0.9938, 0.1109, 0.0002214, 0.9433, 0.332, -0.5408, 0.786, 0.2997, 0.0002214, 0.9433, 0.332, -0.001084, 0.9896, 0.1436, -0.5408, 0.786, 0.2997, -0.5408, 0.786, 0.2997, -0.001084, 0.9896, 0.1436, -0.7597, 0.6263, 0.1751, -0.001084, 0.9896, 0.1436, -0.2498, 0.9616, 0.1139, -0.7597, 0.6263, 0.1751, -0.7597, 0.6263, 0.1751, -0.2498, 0.9616, 0.1139, -0.7947, 0.5978, 0.1053, 0.7189, 0.6775, 0.1555, -0.001084, 0.9896, 0.1436, 0.5784, 0.7697, 0.2702, 0.7189, 0.6775, 0.1555, 0.265, 0.9584, 0.1058, -0.001084, 0.9896, 0.1436, 0.7189, 0.6775, 0.1555, 0.7741, 0.6193, 0.1312, 0.265, 0.9584, 0.1058, 0.7189, 0.6775, 0.1555, 0.9401, -0.178, 0.2906, 0.7741, 0.6193, 0.1312, 0.7189, 0.6775, 0.1555, 0.9616, 0.1501, 0.2297, 0.9401, -0.178, 0.2906, 0.7189, 0.6775, 0.1555, 0.5784, 0.7697, 0.2702, 0.9616, 0.1501, 0.2297, 0.6111, -0.2335, -0.7563, 0.2161, -0.7516, -0.6232, 0.424, 0.006224, -0.9057, 0.424, 0.006224, -0.9057, 0.2161, -0.7516, -0.6232, -0.3408, -0.2904, -0.8941, 0.2161, -0.7516, -0.6232, -0.276, -0.7432, -0.6095, -0.3408, -0.2904, -0.8941, -0.3408, -0.2904, -0.8941, -0.276, -0.7432, -0.6095, -0.6299, -0.2736, -0.7269, -0.276, -0.7432, -0.6095, -0.6639, -0.4734, -0.5788, -0.6299, -0.2736, -0.7269, -0.6299, -0.2736, -0.7269, -0.6639, -0.4734, -0.5788, -0.8895, -0.1741, -0.4226, 0.0007771, 0.9938, 0.1109, -0.5408, 0.786, 0.2997, -0.6858, 0.7274, 0.02528, -0.6858, 0.7274, 0.02528, -0.5408, 0.786, 0.2997, -0.9656, 0.155, 0.2086, -0.5408, 0.786, 0.2997, -0.7597, 0.6263, 0.1751, -0.9656, 0.155, 0.2086, -0.9656, 0.155, 0.2086, -0.7597, 0.6263, 0.1751, -0.9121, -0.2881, 0.2918, -0.7597, 0.6263, 0.1751, -0.9992, 0.004535, -0.04019, -0.9121, -0.2881, 0.2918, 0.2161, -0.7516, -0.6232, 0.6111, -0.2335, -0.7563, 0.6738, -0.4662, -0.5732, 0.6738, -0.4662, -0.5732, 0.6111, -0.2335, -0.7563, 0.8754, -0.2189, -0.431, 0.02789, -0.4852, -0.874, 0.7656, -0.05855, -0.6406, -0.742, -0.09091, -0.6642, -0.2498, 0.9616, 0.1139, -0.001084, 0.9896, 0.1436, 0.265, 0.9584, 0.1058, 0.9401, -0.178, 0.2906, 0.9937, -0.09937, -0.05106, 0.7741, 0.6193, 0.1312, -0.9992, 0.004535, -0.04019, -0.7597, 0.6263, 0.1751, -0.7947, 0.5978, 0.1053, -0.001084, 0.9896, 0.1436, 0.0002214, 0.9433, 0.332, 0.5784, 0.7697, 0.2702, -0.3395, 0.9364, 0.08869, -0.95, -0.3003, -0.08591, -0.9874, -0.1229, -0.09983, -0.3395, 0.9364, 0.08869, -0.972, 0.2348, -0.004821, -0.95, -0.3003, -0.08591, -0.3395, 0.9364, 0.08869, 0.2121, 0.9765, -0.03921, -0.972, 0.2348, -0.004821, -0.3395, 0.9364, 0.08869, 0.7867, 0.6163, 0.03702, 0.2121, 0.9765, -0.03921, -0.3395, 0.9364, 0.08869, 0.6465, 0.7618, 0.04093, 0.7867, 0.6163, 0.03702, -0.3395, 0.9364, 0.08869, -0.2003, 0.9796, 0.01823, 0.6465, 0.7618, 0.04093, -0.3395, 0.9364, 0.08869, -0.9874, -0.1229, -0.09983, -0.2003, 0.9796, 0.01823, 0.3403, 0.9339, 0.1096, 0.9881, -0.1162, -0.1006, 0.9477, -0.3037, -0.09783, 0.3403, 0.9339, 0.1096, 0.1982, 0.98, 0.01923, 0.9881, -0.1162, -0.1006, 0.3403, 0.9339, 0.1096, -0.6343, 0.7711, 0.05491, 0.1982, 0.98, 0.01923, 0.3403, 0.9339, 0.1096, -0.7696, 0.6366, 0.04881, -0.6343, 0.7711, 0.05491, 0.3403, 0.9339, 0.1096, -0.1824, 0.9828, -0.03034, -0.7696, 0.6366, 0.04881, 0.3403, 0.9339, 0.1096, 0.972, 0.2349, -0.0112, -0.1824, 0.9828, -0.03034, 0.3403, 0.9339, 0.1096, 0.9477, -0.3037, -0.09783, 0.972, 0.2349, -0.0112, 0.9937, -0.09937, -0.05106, 0.9887, 0.03202, -0.1467, 0.6417, 0.7628, -0.07959, 0.6417, 0.7628, -0.07959, 0.9887, 0.03202, -0.1467, 0.6465, 0.7618, 0.04093, 0.9887, 0.03202, -0.1467, 0.9983, -0.04259, -0.03878, 0.6465, 0.7618, 0.04093, 0.6465, 0.7618, 0.04093, 0.9983, -0.04259, -0.03878, 0.7867, 0.6163, 0.03702, 0.9983, -0.04259, -0.03878, 0.9677, 0.2471, -0.04996, 0.7867, 0.6163, 0.03702, 0.7867, 0.6163, 0.03702, 0.9677, 0.2471, -0.04996, 0.2121, 0.9765, -0.03921, 0.9961, 0.03421, -0.08128, 0.1982, 0.98, 0.01923, 0.1603, 0.9799, -0.1185, 0.1603, 0.9799, -0.1185, 0.1982, 0.98, 0.01923, -0.6348, 0.7691, -0.07483, 0.1982, 0.98, 0.01923, -0.6343, 0.7711, 0.05491, -0.6348, 0.7691, -0.07483, -0.6348, 0.7691, -0.07483, -0.6343, 0.7711, 0.05491, -0.9874, 0.03435, -0.1545, -0.6343, 0.7711, 0.05491, -0.9977, -0.0629, -0.02711, -0.9874, 0.03435, -0.1545, -0.2003, 0.9796, 0.01823, 0.6417, 0.7628, -0.07959, 0.6465, 0.7618, 0.04093, -0.2003, 0.9796, 0.01823, -0.1675, 0.979, -0.1163, 0.6417, 0.7628, -0.07959, -0.2003, 0.9796, 0.01823, -0.9967, 0.01484, -0.08, -0.1675, 0.979, -0.1163, -0.2003, 0.9796, 0.01823, -0.9874, -0.1229, -0.09983, -0.9967, 0.01484, -0.08, -0.6343, 0.7711, 0.05491, -0.7696, 0.6366, 0.04881, -0.9977, -0.0629, -0.02711, -0.9977, -0.0629, -0.02711, -0.7696, 0.6366, 0.04881, -0.9711, 0.2368, -0.03062, -0.7696, 0.6366, 0.04881, -0.1824, 0.9828, -0.03034, -0.9711, 0.2368, -0.03062, 0.7073, 0.6247, -0.3309, 0.168, 0.9641, -0.2055, 0.424, 0.006224, -0.9057, 0.424, 0.006224, -0.9057, 0.168, 0.9641, -0.2055, 0.6111, -0.2335, -0.7563, -0.6805, 0.6192, -0.3918, -0.3408, -0.2904, -0.8941, -0.1624, 0.9634, -0.2132, -0.1624, 0.9634, -0.2132, -0.3408, -0.2904, -0.8941, -0.6299, -0.2736, -0.7269, 0.7656, -0.05855, -0.6406, 0.02789, -0.4852, -0.874, 0.9961, 0.03421, -0.08128, 0.1982, 0.98, 0.01923, 0.9961, 0.03421, -0.08128, 0.9881, -0.1162, -0.1006, -0.6348, 0.7691, -0.07483, -0.9874, 0.03435, -0.1545, -0.9992, 0.004535, -0.04019, -0.742, -0.09091, -0.6642, -0.9967, 0.01484, -0.08, 0.02789, -0.4852, -0.874, -0.0008573, 0.3325, 0.9431, 0.5742, 0.1375, 0.8071, 0.6247, 0.6869, 0.3714, -0.0008573, 0.3325, 0.9431, -0.2487, -0.3541, 0.9015, 0.5742, 0.1375, 0.8071, -0.0008573, 0.3325, 0.9431, 0.01035, -0.5653, 0.8248, -0.2487, -0.3541, 0.9015, -0.0008573, 0.3325, 0.9431, 0.2708, -0.3587, 0.8933, 0.01035, -0.5653, 0.8248, -0.0008573, 0.3325, 0.9431, -0.5273, 0.08903, 0.845, 0.2708, -0.3587, 0.8933, -0.0008573, 0.3325, 0.9431, -0.6315, 0.6762, 0.3794, -0.5273, 0.08903, 0.845, -0.0008573, 0.3325, 0.9431, -0.01258, 0.9816, 0.1905, -0.6315, 0.6762, 0.3794, -0.0008573, 0.3325, 0.9431, 0.6247, 0.6869, 0.3714, -0.01258, 0.9816, 0.1905, 0.6247, 0.6869, 0.3714, 0.5742, 0.1375, 0.8071, 0.9831, 0.03686, 0.1791, 0.9831, 0.03686, 0.1791, 0.5742, 0.1375, 0.8071, 0.5713, -0.01073, 0.8206, 0.5742, 0.1375, 0.8071, -0.2487, -0.3541, 0.9015, 0.5713, -0.01073, 0.8206, 0.5713, -0.01073, 0.8206, -0.2487, -0.3541, 0.9015, -0.1506, -0.6315, 0.7606, -0.2487, -0.3541, 0.9015, -0.3911, -0.7036, 0.5933, -0.1506, -0.6315, 0.7606, -0.1506, -0.6315, 0.7606, -0.3911, -0.7036, 0.5933, -0.3299, -0.9027, -0.2761, -0.9334, -0.143, 0.3292, -0.6005, 0.03309, 0.7989, -0.5273, 0.08903, 0.845, -0.5273, 0.08903, 0.845, -0.6005, 0.03309, 0.7989, 0.2708, -0.3587, 0.8933, -0.6005, 0.03309, 0.7989, -0.1971, -0.6307, 0.7506, 0.2708, -0.3587, 0.8933, 0.2708, -0.3587, 0.8933, -0.1971, -0.6307, 0.7506, 0.3123, -0.7257, 0.613, -0.1971, -0.6307, 0.7506, -0.3854, -0.9134, -0.131, 0.3123, -0.7257, 0.613, 0.5713, -0.01073, 0.8206, -0.1506, -0.6315, 0.7606, 0.9831, 0.03686, 0.1791, 0.9831, 0.03686, 0.1791, -0.1506, -0.6315, 0.7606, -0.3299, -0.9027, -0.2761, -0.6005, 0.03309, 0.7989, -0.9334, -0.143, 0.3292, -0.1971, -0.6307, 0.7506, -0.1971, -0.6307, 0.7506, -0.9334, -0.143, 0.3292, -0.3854, -0.9134, -0.131, -0.9334, -0.143, 0.3292, -0.5273, 0.08903, 0.845, -0.6315, 0.6762, 0.3794, -0.2905, -0.9532, -0.0841, 0.4084, -0.8956, -0.1765, 0.5311, -0.8365, -0.1352, 0.5311, -0.8365, -0.1352, 0.4084, -0.8956, -0.1765, 0.9881, -0.1162, -0.1006, 0.4084, -0.8956, -0.1765, 0.4578, -0.8573, -0.2354, 0.9881, -0.1162, -0.1006, 0.9881, -0.1162, -0.1006, 0.4578, -0.8573, -0.2354, 0.9477, -0.3037, -0.09783, 0.4578, -0.8573, -0.2354, 0.4515, -0.8857, -0.1081, 0.9477, -0.3037, -0.09783, 0.9477, -0.3037, -0.09783, 0.4515, -0.8857, -0.1081, 0.5201, -0.8538, -0.02201, 0.4515, -0.8857, -0.1081, -0.3941, -0.912, -0.114, 0.5201, -0.8538, -0.02201, 0.5201, -0.8538, -0.02201, -0.3941, -0.912, -0.114, -0.6262, -0.7795, -0.01472, -0.3941, -0.912, -0.114, -0.9977, -0.0629, -0.02711, -0.6262, -0.7795, -0.01472, -0.6262, -0.7795, -0.01472, -0.9977, -0.0629, -0.02711, -0.9711, 0.2368, -0.03062, -0.4203, -0.8705, -0.2559, -0.9874, 0.03435, -0.1545, -0.2902, -0.9211, -0.2595, -0.4203, -0.8705, -0.2559, -0.9992, 0.004535, -0.04019, -0.9874, 0.03435, -0.1545, -0.4203, -0.8705, -0.2559, -0.2905, -0.9532, -0.0841, -0.9992, 0.004535, -0.04019, -0.4203, -0.8705, -0.2559, 0.4084, -0.8956, -0.1765, -0.2905, -0.9532, -0.0841, -0.4203, -0.8705, -0.2559, 0.4578, -0.8573, -0.2354, 0.4084, -0.8956, -0.1765, -0.4203, -0.8705, -0.2559, -0.2902, -0.9211, -0.2595, 0.4578, -0.8573, -0.2354, 0.4578, -0.8573, -0.2354, -0.2902, -0.9211, -0.2595, 0.4515, -0.8857, -0.1081, 0.4515, -0.8857, -0.1081, -0.2902, -0.9211, -0.2595, -0.3941, -0.912, -0.114, -0.2902, -0.9211, -0.2595, -0.9874, 0.03435, -0.1545, -0.3941, -0.912, -0.114, -0.3941, -0.912, -0.114, -0.9874, 0.03435, -0.1545, -0.9977, -0.0629, -0.02711, 0.5311, -0.8365, -0.1352, 0.9881, -0.1162, -0.1006, 0.9961, 0.03421, -0.08128, 0.972, 0.2349, -0.0112, 0.9477, -0.3037, -0.09783, 0.5201, -0.8538, -0.02201, -0.9104, -0.01381, 0.4136, -0.3908, -0.6817, 0.6185, -0.4465, -0.1511, 0.8819, -0.4465, -0.1511, 0.8819, -0.3908, -0.6817, 0.6185, 0.7186, -0.2982, 0.6283, -0.3908, -0.6817, 0.6185, 0.4539, -0.8851, 0.1028, 0.7186, -0.2982, 0.6283, 0.7186, -0.2982, 0.6283, 0.4539, -0.8851, 0.1028, 0.9613, -0.1471, -0.2328, 0.4539, -0.8851, 0.1028, 0.6388, -0.7445, -0.1938, 0.9613, -0.1471, -0.2328, 0.9613, -0.1471, -0.2328, 0.6388, -0.7445, -0.1938, 0.9256, 0.2895, -0.2438, 0.6388, -0.7445, -0.1938, 0.6598, -0.7499, -0.0492, 0.9256, 0.2895, -0.2438, 0.9256, 0.2895, -0.2438, 0.6598, -0.7499, -0.0492, 0.9459, 0.1893, -0.2637, 0.6598, -0.7499, -0.0492, 0.5412, -0.837, -0.08032, 0.9459, 0.1893, -0.2637, 0.9459, 0.1893, -0.2637, 0.5412, -0.837, -0.08032, 0.7718, 0.5131, -0.3754, -0.3908, -0.6817, 0.6185, -0.673, -0.6805, 0.2899, 0.4539, -0.8851, 0.1028, 0.4539, -0.8851, 0.1028, -0.673, -0.6805, 0.2899, -0.1641, -0.9853, 0.04685, -0.673, -0.6805, 0.2899, -0.9385, -0.2252, 0.2618, -0.1641, -0.9853, 0.04685, -0.1641, -0.9853, 0.04685, -0.9385, -0.2252, 0.2618, -0.2114, -0.9705, 0.1158, -0.9385, -0.2252, 0.2618, -0.9635, 0.1534, 0.2193, -0.2114, -0.9705, 0.1158, -0.2114, -0.9705, 0.1158, -0.9635, 0.1534, 0.2193, -0.6669, -0.7038, 0.2448, -0.9635, 0.1534, 0.2193, -0.894, 0.4446, 0.05494, -0.6669, -0.7038, 0.2448, -0.2114, -0.9705, 0.1158, 0.6388, -0.7445, -0.1938, -0.1641, -0.9853, 0.04685, -0.2114, -0.9705, 0.1158, 0.6598, -0.7499, -0.0492, 0.6388, -0.7445, -0.1938, -0.2114, -0.9705, 0.1158, 0.5412, -0.837, -0.08032, 0.6598, -0.7499, -0.0492, -0.2114, -0.9705, 0.1158, -0.6669, -0.7038, 0.2448, 0.5412, -0.837, -0.08032, -0.9385, -0.2252, 0.2618, -0.673, -0.6805, 0.2899, -0.9252, 0.02679, 0.3785, -0.9252, 0.02679, 0.3785, -0.673, -0.6805, 0.2899, -0.9104, -0.01381, 0.4136, -0.673, -0.6805, 0.2899, -0.3908, -0.6817, 0.6185, -0.9104, -0.01381, 0.4136, 0.6388, -0.7445, -0.1938, 0.4539, -0.8851, 0.1028, -0.1641, -0.9853, 0.04685, 0.5031, -0.6097, -0.6125, -0.2575, -0.8922, -0.371, -0.6243, -0.5748, -0.529, -0.6243, -0.5748, -0.529, -0.2575, -0.8922, -0.371, -0.9013, 0.05752, -0.4294, -0.2575, -0.8922, -0.371, -0.2146, -0.7466, -0.6297, -0.9013, 0.05752, -0.4294, -0.9013, 0.05752, -0.4294, -0.2146, -0.7466, -0.6297, -0.7953, 0.2093, -0.5689, -0.2146, -0.7466, -0.6297, -0.7341, -0.63, 0.2532, -0.7953, 0.2093, -0.5689, -0.7953, 0.2093, -0.5689, -0.7341, -0.63, 0.2532, -0.92, 0.3771, -0.1069, -0.7341, -0.63, 0.2532, -0.8839, 0.412, 0.2214, -0.92, 0.3771, -0.1069, -0.92, 0.3771, -0.1069, -0.8839, 0.412, 0.2214, -0.7491, 0.6621, -0.0209, -0.8839, 0.412, 0.2214, -0.07013, 0.9185, 0.3892, -0.7491, 0.6621, -0.0209, -0.7491, 0.6621, -0.0209, -0.07013, 0.9185, 0.3892, -0.6943, 0.7136, 0.09352, -0.07013, 0.9185, 0.3892, 0.7281, 0.6077, -0.3173, -0.6943, 0.7136, 0.09352, -0.6943, 0.7136, 0.09352, 0.7281, 0.6077, -0.3173, -0.6756, 0.493, -0.5482, -0.7344, 0.6149, -0.2873, -0.2938, 0.9458, -0.1381, 0.6548, 0.7372, 0.1666, 0.6548, 0.7372, 0.1666, -0.2938, 0.9458, -0.1381, 0.6221, 0.7481, -0.2311, -0.2938, 0.9458, -0.1381, 0.7989, 0.5923, -0.1045, 0.6221, 0.7481, -0.2311, 0.6221, 0.7481, -0.2311, 0.7989, 0.5923, -0.1045, 0.8218, 0.4633, -0.3316, 0.7989, 0.5923, -0.1045, 0.7328, -0.595, 0.33, 0.8218, 0.4633, -0.3316, 0.8218, 0.4633, -0.3316, 0.7328, -0.595, 0.33, 0.842, 0.1742, -0.5106, 0.7328, -0.595, 0.33, 0.2143, -0.6581, -0.7218, 0.842, 0.1742, -0.5106, 0.842, 0.1742, -0.5106, 0.2143, -0.6581, -0.7218, 0.9016, 0.03381, -0.4313, 0.2143, -0.6581, -0.7218, 0.1956, -0.8723, -0.4481, 0.9016, 0.03381, -0.4313, 0.9016, 0.03381, -0.4313, 0.1956, -0.8723, -0.4481, 0.6594, -0.5878, -0.4686, 0.1956, -0.8723, -0.4481, -0.4816, -0.6446, -0.5938, 0.6594, -0.5878, -0.4686, 0.5829, -0.7857, 0.2072, -0.2146, -0.7466, -0.6297, -0.2575, -0.8922, -0.371, 0.5829, -0.7857, 0.2072, -0.7341, -0.63, 0.2532, -0.2146, -0.7466, -0.6297, 0.5829, -0.7857, 0.2072, -0.1498, -0.8144, 0.5606, -0.7341, -0.63, 0.2532, 0.5829, -0.7857, 0.2072, 0.8792, -0.0871, 0.4685, -0.1498, -0.8144, 0.5606, 0.5829, -0.7857, 0.2072, 0.7281, 0.6077, -0.3173, 0.8792, -0.0871, 0.4685, 0.5829, -0.7857, 0.2072, 0.5031, -0.6097, -0.6125, 0.7281, 0.6077, -0.3173, 0.5829, -0.7857, 0.2072, -0.2575, -0.8922, -0.371, 0.5031, -0.6097, -0.6125, -0.5876, -0.7807, 0.2127, 0.1752, -0.7401, 0.6493, -0.9853, -0.1578, 0.06538, -0.5876, -0.7807, 0.2127, 0.7328, -0.595, 0.33, 0.1752, -0.7401, 0.6493, -0.5876, -0.7807, 0.2127, 0.2143, -0.6581, -0.7218, 0.7328, -0.595, 0.33, -0.5876, -0.7807, 0.2127, 0.1956, -0.8723, -0.4481, 0.2143, -0.6581, -0.7218, -0.5876, -0.7807, 0.2127, -0.4816, -0.6446, -0.5938, 0.1956, -0.8723, -0.4481, 0.9016, 0.03381, -0.4313, 0.6221, 0.7481, -0.2311, 0.842, 0.1742, -0.5106, 0.9016, 0.03381, -0.4313, 0.6548, 0.7372, 0.1666, 0.6221, 0.7481, -0.2311, 0.9016, 0.03381, -0.4313, 0.6763, 0.4964, -0.5442, 0.6548, 0.7372, 0.1666, 0.9016, 0.03381, -0.4313, 0.3939, -0.07052, -0.9164, 0.6763, 0.4964, -0.5442, 0.9016, 0.03381, -0.4313, 0.6594, -0.5878, -0.4686, 0.3939, -0.07052, -0.9164, -0.9013, 0.05752, -0.4294, -0.3868, -0.0757, -0.919, -0.6243, -0.5748, -0.529, -0.9013, 0.05752, -0.4294, -0.6756, 0.493, -0.5482, -0.3868, -0.0757, -0.919, -0.9013, 0.05752, -0.4294, -0.6943, 0.7136, 0.09352, -0.6756, 0.493, -0.5482, -0.9013, 0.05752, -0.4294, -0.7491, 0.6621, -0.0209, -0.6943, 0.7136, 0.09352, -0.9013, 0.05752, -0.4294, -0.7953, 0.2093, -0.5689, -0.7491, 0.6621, -0.0209, -0.2938, 0.9458, -0.1381, -0.7344, 0.6149, -0.2873, -0.9853, -0.1578, 0.06538, -0.9853, -0.1578, 0.06538, -0.7344, 0.6149, -0.2873, -0.5876, -0.7807, 0.2127, -0.7344, 0.6149, -0.2873, -0.4816, -0.6446, -0.5938, -0.5876, -0.7807, 0.2127, 0.7989, 0.5923, -0.1045, 0.1752, -0.7401, 0.6493, 0.7328, -0.595, 0.33, 0.6221, 0.7481, -0.2311, 0.8218, 0.4633, -0.3316, 0.842, 0.1742, -0.5106, 0.6548, 0.7372, 0.1666, 0.6763, 0.4964, -0.5442, -0.7344, 0.6149, -0.2873, 0.8792, -0.0871, 0.4685, 0.7281, 0.6077, -0.3173, -0.07013, 0.9185, 0.3892, -0.8839, 0.412, 0.2214, -0.7341, -0.63, 0.2532, -0.1498, -0.8144, 0.5606, -0.7491, 0.6621, -0.0209, -0.7953, 0.2093, -0.5689, -0.92, 0.3771, -0.1069, 0.6763, 0.4964, -0.5442, 0.3939, -0.07052, -0.9164, -0.7344, 0.6149, -0.2873, -0.7344, 0.6149, -0.2873, 0.3939, -0.07052, -0.9164, -0.4816, -0.6446, -0.5938, 0.3939, -0.07052, -0.9164, 0.6594, -0.5878, -0.4686, -0.4816, -0.6446, -0.5938, -0.6243, -0.5748, -0.529, -0.3868, -0.0757, -0.919, 0.5031, -0.6097, -0.6125, 0.5031, -0.6097, -0.6125, -0.3868, -0.0757, -0.919, 0.7281, 0.6077, -0.3173, -0.3868, -0.0757, -0.919, -0.6756, 0.493, -0.5482, 0.7281, 0.6077, -0.3173, 0.4681, -0.1231, 0.875, 0.4041, -0.6404, 0.6532, 0.8798, -0.009491, 0.4753, 0.8798, -0.009491, 0.4753, 0.4041, -0.6404, 0.6532, 0.6906, -0.6417, 0.3335, 0.4041, -0.6404, 0.6532, -0.3369, -0.9284, 0.1569, 0.6906, -0.6417, 0.3335, 0.6906, -0.6417, 0.3335, -0.3369, -0.9284, 0.1569, 0.242, -0.968, 0.06586, -0.3369, -0.9284, 0.1569, -0.6196, -0.7628, -0.1852, 0.242, -0.968, 0.06586, 0.242, -0.968, 0.06586, -0.6196, -0.7628, -0.1852, 0.2164, -0.9696, 0.1145, -0.6196, -0.7628, -0.1852, -0.7304, -0.6777, -0.08572, 0.2164, -0.9696, 0.1145, 0.2164, -0.9696, 0.1145, -0.7304, -0.6777, -0.08572, -0.5876, -0.8045, -0.08606, -0.7304, -0.6777, -0.08572, -0.94, 0.1895, -0.2838, -0.5876, -0.8045, -0.08606, -0.5876, -0.8045, -0.08606, -0.94, 0.1895, -0.2838, -0.8522, 0.3471, -0.3916, 0.4681, -0.1231, 0.875, -0.6654, -0.2343, 0.7088, 0.4041, -0.6404, 0.6532, 0.4041, -0.6404, 0.6532, -0.6654, -0.2343, 0.7088, -0.3369, -0.9284, 0.1569, -0.6654, -0.2343, 0.7088, -0.9584, -0.1252, -0.2566, -0.3369, -0.9284, 0.1569, -0.3369, -0.9284, 0.1569, -0.9584, -0.1252, -0.2566, -0.6196, -0.7628, -0.1852, -0.9584, -0.1252, -0.2566, -0.901, 0.3371, -0.2731, -0.6196, -0.7628, -0.1852, -0.6196, -0.7628, -0.1852, -0.901, 0.3371, -0.2731, -0.7304, -0.6777, -0.08572, -0.901, 0.3371, -0.2731, -0.94, 0.1895, -0.2838, -0.7304, -0.6777, -0.08572, 0.9032, 0.4225, 0.07594, 0.9675, 0.133, 0.2151, 0.6358, -0.7357, 0.2334, 0.6358, -0.7357, 0.2334, 0.9675, 0.133, 0.2151, 0.2164, -0.9696, 0.1145, 0.9675, 0.133, 0.2151, 0.9498, -0.1951, 0.2446, 0.2164, -0.9696, 0.1145, 0.2164, -0.9696, 0.1145, 0.9498, -0.1951, 0.2446, 0.242, -0.968, 0.06586, 0.9498, -0.1951, 0.2446, 0.6906, -0.6417, 0.3335, 0.242, -0.968, 0.06586, 0.8798, -0.009491, 0.4753, 0.6906, -0.6417, 0.3335, 0.9234, 0.03093, 0.3825, 0.9234, 0.03093, 0.3825, 0.6906, -0.6417, 0.3335, 0.9498, -0.1951, 0.2446, 0.6358, -0.7357, 0.2334, 0.2164, -0.9696, 0.1145, -0.5876, -0.8045, -0.08606])] * 3)])
arm_sci3_template_biped1_headless_body__skeleton = bpy.data.armatures.new('SCI3_Template_Biped1(Headless_Body)_skeleton')  # bones are not reproduced

# ---- objects
ob_hemi = bpy.data.objects.new('Hemi', light_hemi)
ob_sci3_template_biped1_headless_body__skeleton = bpy.data.objects.new('SCI3_Template_Biped1(Headless_Body)_skeleton', arm_sci3_template_biped1_headless_body__skeleton)
ob_sci3_template_biped1_headless_body = bpy.data.objects.new('SCI3_Template_Biped1(Headless_Body)', me_sci3_template_biped1_headless_body)

# ---- transforms, parenting, visibility, modifiers, constraints
ob_hemi.location = (0.0, 0.0, 0.0)
ob_hemi.lineart.crease_threshold = 0.0
ob_sci3_template_biped1_headless_body__skeleton.location = (0.0, 0.0, 0.0)
ob_sci3_template_biped1_headless_body__skeleton.show_in_front = True
ob_sci3_template_biped1_headless_body__skeleton.lineart.crease_threshold = 0.0
ob_sci3_template_biped1_headless_body.parent = ob_sci3_template_biped1_headless_body__skeleton
ob_sci3_template_biped1_headless_body.location = (0.0, 0.0, -0.9414)
ob_sci3_template_biped1_headless_body.lineart.crease_threshold = 0.0
_vg = ob_sci3_template_biped1_headless_body.vertex_groups.new(name='Bip02')
_vg = ob_sci3_template_biped1_headless_body.vertex_groups.new(name='Bip02 Pelvis')
_vg.add([126, 127, 128, 129, 140, 141, 142, 144, 147, 148, 149, 150, 152, 153, 154, 155, 156, 159], 1.0, 'REPLACE')
_vg = ob_sci3_template_biped1_headless_body.vertex_groups.new(name='Bip02 L Leg')
_vg.add([65, 66, 67, 68, 70, 72, 80, 81, 160, 161, 164, 165, 179], 1.0, 'REPLACE')
_vg = ob_sci3_template_biped1_headless_body.vertex_groups.new(name='Bip02 L Leg1')
_vg.add([69, 71, 73, 74, 76, 77, 78, 82, 93, 94, 114, 121, 125, 166, 167, 168, 169], 1.0, 'REPLACE')
_vg = ob_sci3_template_biped1_headless_body.vertex_groups.new(name='Bip02 L Foot')
_vg.add([75, 79, 83, 84, 85, 86, 87, 88, 89, 90, 91, 92, 111, 112, 113, 115, 116], 1.0, 'REPLACE')
_vg = ob_sci3_template_biped1_headless_body.vertex_groups.new(name='Bip02 R Leg')
_vg.add([143, 145, 146, 151, 157, 158, 162, 163, 171, 176, 177, 193, 197], 1.0, 'REPLACE')
_vg = ob_sci3_template_biped1_headless_body.vertex_groups.new(name='Bip02 R Leg1')
_vg.add([104, 105, 119, 120, 122, 123, 170, 172, 173, 174, 175, 178, 194, 195, 196, 198], 1.0, 'REPLACE')
_vg = ob_sci3_template_biped1_headless_body.vertex_groups.new(name='Bip02 R Foot')
_vg.add([95, 96, 97, 98, 99, 100, 101, 102, 103, 106, 107, 108, 109, 110, 117, 118, 124], 1.0, 'REPLACE')
_vg = ob_sci3_template_biped1_headless_body.vertex_groups.new(name='Bip02 Spine')
_vg.add([8, 9, 10, 37, 52, 53, 64], 1.0, 'REPLACE')
_vg = ob_sci3_template_biped1_headless_body.vertex_groups.new(name='Bip02 Spine1')
_vg.add([7, 35, 36, 130, 131, 133], 1.0, 'REPLACE')
_vg = ob_sci3_template_biped1_headless_body.vertex_groups.new(name='Bip02 Spine2')
_vg.add([2, 3, 13, 61, 132, 134, 135, 136, 137, 138, 139, 180, 181, 182, 183, 184, 185, 187, 189, 190, 192], 1.0, 'REPLACE')
_vg = ob_sci3_template_biped1_headless_body.vertex_groups.new(name='Bip02 Neck')
_vg = ob_sci3_template_biped1_headless_body.vertex_groups.new(name='Bip02 L Arm')
_vg.add([0, 1, 24, 25, 27, 33, 34, 60, 186, 191, 236], 1.0, 'REPLACE')
_vg = ob_sci3_template_biped1_headless_body.vertex_groups.new(name='Bip02 L Arm1')
_vg.add([22, 23, 26, 28, 29, 44, 45, 46, 234, 235, 237, 238], 1.0, 'REPLACE')
_vg = ob_sci3_template_biped1_headless_body.vertex_groups.new(name='Bip02 L Arm2')
_vg.add([30, 31, 32, 47, 48, 49, 50, 51, 62, 239, 240], 1.0, 'REPLACE')
_vg = ob_sci3_template_biped1_headless_body.vertex_groups.new(name='Bip02 L Hand')
_vg.add([206, 207, 208, 209, 210, 211, 212, 213, 214, 215, 216, 217, 229, 233], 1.0, 'REPLACE')
_vg = ob_sci3_template_biped1_headless_body.vertex_groups.new(name='Bip02 R Arm')
_vg.add([4, 5, 6, 14, 15, 16, 54, 55, 188, 200], 1.0, 'REPLACE')
_vg = ob_sci3_template_biped1_headless_body.vertex_groups.new(name='Bip02 R Arm1')
_vg.add([11, 12, 17, 18, 19, 20, 21, 42, 43, 199, 201, 203, 204], 1.0, 'REPLACE')
_vg = ob_sci3_template_biped1_headless_body.vertex_groups.new(name='Bip02 R Arm2')
_vg.add([38, 39, 40, 41, 56, 57, 58, 59, 63, 202, 205], 1.0, 'REPLACE')
_vg = ob_sci3_template_biped1_headless_body.vertex_groups.new(name='Bip02 R Hand')
_vg.add([218, 219, 220, 221, 222, 223, 224, 225, 226, 227, 228, 230, 231, 232], 1.0, 'REPLACE')
_vg = ob_sci3_template_biped1_headless_body.vertex_groups.new(name='Bip02 Head')
_vg = ob_sci3_template_biped1_headless_body.vertex_groups.new(name='Bone01')
_m = ob_sci3_template_biped1_headless_body.modifiers.new('Armature', 'ARMATURE')
_m.object = ob_sci3_template_biped1_headless_body__skeleton

# ---- collection membership
col_collection_1.objects.link(ob_hemi)
col_collection_1.objects.link(ob_sci3_template_biped1_headless_body__skeleton)
col_collection_1.objects.link(ob_sci3_template_biped1_headless_body)

# ---- scene / render settings (as saved in the file)
scene.frame_start = 0; scene.frame_end = 16; scene.frame_set(0)
scene.render.engine = 'BLENDER_EEVEE_NEXT'
scene.render.resolution_percentage = 50
scene.render.dither_intensity = 0.0
scene.cycles.use_denoising = False
scene.cycles.samples = 128
scene.cycles.sampling_pattern = 'TABULATED_SOBOL'
scene.cycles.use_adaptive_sampling = False
scene.cycles.use_light_tree = False
scene.cycles.blur_glossy = 0.0
scene.cycles.sample_clamp_indirect = 0.0
scene.view_settings.view_transform = 'Standard'
bpy.context.view_layer.update()

# ---- added for rendering (the .blend has no active camera): camera
cam_auto = bpy.data.cameras.new('AutoCamera')
cam_auto.lens = 50.0
cam_auto.sensor_width = 36.0
cam_auto.clip_end = 1227.15
ob_auto_camera = bpy.data.objects.new('AutoCamera', cam_auto)
scene.collection.objects.link(ob_auto_camera)
ob_auto_camera.location = (70.4676, -87.9301, 84.8637)
ob_auto_camera.rotation_euler = (1.09748, -7.21219e-08, 0.694738)
scene.camera = ob_auto_camera
bpy.context.view_layer.update()
